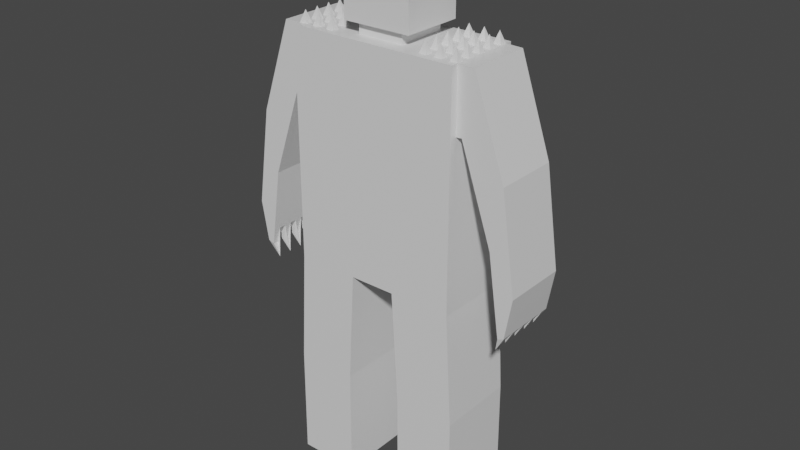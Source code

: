 # Source: new.blend  (saved by Blender 3.1.7; exported with 4.5.12 LTS)
import bpy
from mathutils import Matrix  # noqa: F401  (used for matrix-valued properties, if any)

bpy.ops.wm.read_factory_settings(use_empty=True)
scene = bpy.context.scene
scene.name = 'Scene'

# ---- collections
col_collection = bpy.data.collections.new('Collection'); scene.collection.children.link(col_collection)

# ---- materials (node trees are filled in below, after node groups)
mat_material = bpy.data.materials.new('Material')
mat_material.alpha_threshold = 0.0
mat_material.use_transparent_shadow = False
mat_material.line_color = (0.0, 0.0, 0.0, 1.0)

# ---- material node trees
mat_material.use_nodes = True; mat_material.node_tree.nodes.clear()
_N = mat_material.node_tree.nodes; _L = mat_material.node_tree.links
n0 = _N.new('ShaderNodeOutputMaterial'); n0.name = 'Material Output'; n0.location = (300, 300)
n1 = _N.new('ShaderNodeBsdfPrincipled'); n1.name = 'Principled BSDF'; n1.location = (10, 300)
n1.distribution = 'GGX'
n1.subsurface_method = 'RANDOM_WALK_SKIN'
n1.inputs[2].default_value = 0.4
n1.inputs[3].default_value = 1.45
n1.inputs[27].default_value = (0.0, 0.0, 0.0, 1.0)
n1.inputs[28].default_value = 1.0
_L.new(n1.outputs[0], n0.inputs[0])
n0.is_active_output = True

# ---- world
world_world = bpy.data.worlds.new('World'); scene.world = world_world
world_world.use_nodes = True; world_world.node_tree.nodes.clear()
_N = world_world.node_tree.nodes; _L = world_world.node_tree.links
n0 = _N.new('ShaderNodeOutputWorld'); n0.name = 'World Output'; n0.location = (300, 300)
n1 = _N.new('ShaderNodeBackground'); n1.name = 'Background'; n1.location = (10, 300)
n1.inputs[0].default_value = (0.05088, 0.05088, 0.05088, 1.0)
_L.new(n1.outputs[0], n0.inputs[0])
n0.is_active_output = True
world_world.color = (0.05088, 0.05088, 0.05088)
world_world.use_sun_shadow = False
world_world.sun_shadow_jitter_overblur = 0.0

# ---- meshes
me_cube = bpy.data.meshes.new('Cube')
me_cube.from_pydata([(0.75, 0.35, 2.78), (0.75, -0.35, 2.78), (0.75, -0.35, 0.78), (0.0, 0.35, 2.78), (0.0, 0.35, 0.78), (0.0, -0.35, 2.78), (0.0, -0.35, 0.78), (0.2045, 0.35, 0.78), (0.2727, -0.35, 2.78), (0.75, 0.2864, 2.78), (0.75, 0.2227, 2.78), (0.75, 0.1591, 2.78), (0.75, 0.09545, 2.78), (0.75, 0.03182, 2.78), (0.75, -0.03182, 2.78), (0.75, -0.09545, 2.78), (0.75, -0.1591, 2.78), (0.75, -0.2227, 2.78), (0.75, -0.2864, 2.78), (0.0, -0.2227, 2.78), (0.0, 0.2227, 2.78), (0.75, 0.2864, 2.235), (0.75, -0.2864, 2.235), (0.808, 0.35, -0.2177), (0.2625, 0.35, -0.2177), (0.2625, -0.35, -0.2177), (0.808, -0.35, -0.2177), (0.7159, 0.2545, 2.88), (0.5795, -0.2545, 2.88), (0.5795, -0.1273, 2.88), (0.7159, 0.0, 2.88), (0.7159, -0.1273, 2.88), (0.4432, 0.0, 2.88), (0.7159, -0.2545, 2.88), (0.7159, 0.1273, 2.88), (0.5795, 0.2545, 2.88), (0.5795, 0.0, 2.88), (0.4432, -0.1273, 2.88), (0.5795, 0.1273, 2.88), (0.4432, 0.2545, 2.88), (0.4432, -0.2545, 2.88), (0.4432, 0.1273, 2.88), (0.6818, 0.2864, 2.78), (0.6818, 0.2227, 2.78), (0.6818, 0.1591, 2.78), (0.6818, 0.09545, 2.78), (0.6818, 0.03182, 2.78), (0.6818, -0.03182, 2.78), (0.6818, -0.09545, 2.78), (0.6818, -0.1591, 2.78), (0.6818, -0.2227, 2.78), (0.6818, -0.2864, 2.78), (0.6136, 0.2864, 2.78), (0.6136, 0.2227, 2.78), (0.6136, 0.1591, 2.78), (0.6136, 0.09545, 2.78), (0.6136, 0.03182, 2.78), (0.6136, -0.03182, 2.78), (0.6136, -0.09545, 2.78), (0.6136, -0.1591, 2.78), (0.6136, -0.2227, 2.78), (0.6136, -0.2864, 2.78), (0.5455, 0.2864, 2.78), (0.5455, 0.2227, 2.78), (0.5455, 0.1591, 2.78), (0.5455, 0.09545, 2.78), (0.5455, 0.03182, 2.78), (0.5455, -0.03182, 2.78), (0.5455, -0.09545, 2.78), (0.5455, -0.1591, 2.78), (0.5455, -0.2227, 2.78), (0.5455, -0.2864, 2.78), (0.4773, 0.2864, 2.78), (0.4773, 0.2227, 2.78), (0.4773, 0.1591, 2.78), (0.4773, 0.09545, 2.78), (0.4773, 0.03182, 2.78), (0.4773, -0.03182, 2.78), (0.4773, -0.09545, 2.78), (0.4773, -0.1591, 2.78), (0.4773, -0.2227, 2.78), (0.4773, -0.2864, 2.78), (0.4091, 0.2864, 2.78), (0.4091, 0.2227, 2.78), (0.4091, 0.1591, 2.78), (0.4091, 0.09545, 2.78), (0.4091, 0.03182, 2.78), (0.4091, -0.03182, 2.78), (0.4091, -0.09545, 2.78), (0.4091, -0.1591, 2.78), (0.4091, -0.2227, 2.78), (0.4091, -0.2864, 2.78), (0.2727, 0.09545, 2.78), (0.2727, 0.03182, 2.78), (0.2727, -0.2864, 2.78), (0.2045, 0.2227, 2.78), (0.2045, -0.1591, 2.78), (0.2045, -0.2227, 2.78), (0.0, -0.2227, 2.88), (0.0, 0.2227, 2.88), (0.2045, 0.2227, 2.88), (0.2045, -0.2227, 2.88), (0.0, -0.2727, 2.88), (0.0, -0.2727, 3.58), (0.0, 0.2727, 2.88), (0.0, 0.2727, 3.58), (0.3045, -0.2727, 2.88), (0.3045, 0.2727, 3.58), (0.3045, -0.2727, 3.58), (0.3045, 0.2727, 2.88), (0.8974, 0.2864, 2.776), (0.8974, -0.2864, 2.776), (0.8026, 0.2864, 2.239), (0.8026, -0.2864, 2.239), (1.079, 0.2864, 1.431), (1.079, -0.2864, 1.431), (1.174, 0.2864, 1.968), (1.146, 2.198e-07, 0.6022), (1.146, 0.1273, 0.6022), (1.146, 0.2545, 0.6022), (1.299, -0.2864, 1.105), (1.299, 0.2864, 1.105), (1.174, -0.2864, 1.968), (0.2045, -0.35, 0.78), (0.75, 0.35, 0.78), (1.146, -0.1273, 0.6022), (1.146, -0.2545, 0.6022), (1.236, 0.2864, 0.7465), (1.236, 0.2227, 0.7465), (1.236, 0.1591, 0.7465), (1.236, 0.09545, 0.7465), (1.236, 0.03182, 0.7465), (1.236, -0.03182, 0.7465), (1.236, -0.09545, 0.7465), (1.236, -0.1591, 0.7465), (1.268, 0.2227, 0.9256), (1.268, 0.1591, 0.9256), (1.268, 0.09545, 0.9256), (1.268, 0.03182, 0.9256), (1.268, -0.03182, 0.9256), (1.268, -0.09545, 0.9256), (1.268, -0.1591, 0.9256), (1.268, -0.2227, 0.9256), (1.236, -0.2864, 0.7465), (1.236, -0.2227, 0.7465), (0.2683, 0.35, -1.215), (0.2683, -0.35, -1.215), (0.8138, -0.35, -1.215), (0.8138, 0.35, -1.215), (1.181, -0.09545, 0.7268), (1.181, -0.03182, 0.7268), (1.181, 0.03182, 0.7268), (1.181, 0.09545, 0.7268), (1.213, -0.2864, 0.9059), (1.181, 0.1591, 0.7268), (1.181, -0.2864, 0.7268), (1.181, 0.2227, 0.7268), (1.181, 0.2864, 0.7268), (1.213, 0.2864, 0.9059), (1.181, -0.2227, 0.7268), (1.181, -0.1591, 0.7268), (1.161, -0.09545, 0.863), (1.161, -0.03182, 0.863), (1.161, 0.03182, 0.863), (1.161, 0.09545, 0.863), (1.161, 0.1591, 0.863), (1.161, 0.2227, 0.863), (1.161, -0.2227, 0.863), (1.161, -0.1591, 0.863)], [], [(108, 102, 106), (24, 7, 124), (107, 106, 109), (114, 112, 116), (145, 147, 146), (22, 2, 124), (105, 108, 107), (112, 22, 21), (15, 16, 111), (91, 81, 40), (11, 44, 34), (71, 61, 28), (59, 58, 29), (13, 46, 30), (10, 9, 27), (63, 53, 35), (65, 55, 38), (66, 67, 36), (75, 74, 41), (83, 73, 39), (70, 71, 28), (45, 12, 34), (61, 60, 28), (15, 48, 31), (12, 11, 34), (64, 65, 38), (55, 54, 38), (88, 89, 37), (84, 85, 41), (46, 47, 30), (47, 14, 30), (52, 62, 35), (62, 63, 35), (14, 13, 30), (78, 88, 37), (74, 84, 41), (48, 49, 31), (49, 16, 31), (17, 50, 33), (53, 52, 35), (89, 79, 37), (79, 78, 37), (50, 51, 33), (54, 64, 38), (56, 66, 36), (82, 83, 39), (51, 18, 33), (67, 57, 36), (77, 76, 32), (16, 15, 31), (72, 82, 39), (87, 77, 32), (90, 91, 40), (80, 90, 40), (115, 155, 153), (25, 146, 26), (44, 45, 34), (60, 70, 28), (43, 10, 27), (57, 56, 36), (68, 69, 29), (18, 17, 33), (69, 59, 29), (9, 42, 27), (42, 43, 27), (58, 68, 29), (93, 95, 96), (81, 80, 40), (76, 86, 32), (86, 87, 32), (73, 72, 39), (85, 75, 41), (76, 66, 65), (81, 1, 71), (60, 50, 49), (101, 97, 96), (100, 109, 106), (101, 19, 97), (20, 100, 95), (114, 113, 112), (24, 146, 25), (118, 129, 130), (119, 127, 128), (98, 20, 19), (155, 143, 153), (160, 149, 125), (157, 127, 119), (150, 151, 117), (152, 154, 118), (109, 105, 107), (155, 159, 126), (156, 157, 119), (117, 131, 132), (125, 133, 134), (126, 144, 143), (52, 42, 0), (138, 137, 121), (111, 116, 110), (120, 116, 122), (26, 124, 2), (7, 25, 123), (7, 6, 4), (23, 147, 148), (115, 162, 161), (6, 19, 20), (103, 105, 99), (128, 135, 129), (130, 137, 131), (132, 139, 133), (134, 141, 144), (108, 103, 102), (7, 4, 3), (3, 0, 7), (0, 124, 7), (124, 23, 24), (23, 148, 145), (24, 23, 145), (107, 108, 106), (112, 21, 9), (9, 110, 112), (110, 116, 112), (116, 121, 114), (121, 127, 158), (158, 157, 114), (121, 158, 114), (145, 148, 147), (22, 18, 1), (124, 0, 21), (0, 9, 21), (22, 1, 2), (124, 21, 22), (105, 103, 108), (112, 113, 22), (9, 10, 110), (10, 11, 110), (12, 13, 110), (13, 14, 110), (14, 15, 111), (110, 14, 111), (110, 11, 12), (18, 111, 17), (17, 111, 16), (153, 143, 120), (120, 122, 115), (122, 111, 113), (115, 122, 113), (111, 18, 113), (18, 22, 113), (153, 120, 115), (2, 1, 8), (8, 5, 123), (5, 6, 123), (26, 2, 25), (2, 8, 123), (25, 2, 123), (146, 147, 26), (67, 66, 76), (67, 76, 77), (46, 56, 57), (67, 77, 68), (77, 87, 78), (67, 58, 57), (47, 46, 57), (58, 67, 68), (57, 58, 48), (15, 14, 47), (47, 57, 48), (48, 15, 47), (59, 49, 48), (58, 59, 48), (87, 86, 93), (92, 85, 84), (74, 75, 65), (74, 65, 64), (84, 74, 73), (74, 64, 63), (63, 64, 53), (54, 55, 45), (64, 54, 53), (54, 45, 44), (44, 11, 10), (43, 42, 52), (44, 10, 43), (54, 44, 53), (44, 43, 53), (43, 52, 53), (63, 62, 72), (74, 63, 73), (63, 72, 73), (73, 83, 84), (83, 95, 92), (92, 84, 83), (96, 89, 88), (78, 79, 69), (78, 69, 68), (68, 77, 78), (88, 78, 87), (88, 87, 93), (93, 92, 95), (96, 88, 93), (12, 45, 13), (45, 55, 46), (13, 45, 46), (65, 75, 76), (75, 85, 86), (86, 85, 93), (85, 92, 93), (55, 65, 56), (46, 55, 56), (66, 56, 65), (86, 76, 75), (81, 91, 8), (91, 94, 8), (81, 8, 1), (1, 18, 51), (51, 61, 1), (61, 71, 1), (70, 80, 81), (71, 70, 81), (97, 19, 5), (5, 8, 97), (8, 94, 97), (94, 91, 90), (80, 70, 69), (70, 60, 59), (59, 60, 49), (94, 90, 89), (97, 94, 96), (90, 80, 79), (89, 96, 94), (59, 69, 70), (69, 79, 80), (90, 79, 89), (17, 16, 49), (60, 61, 51), (50, 17, 49), (60, 51, 50), (96, 95, 100), (100, 101, 96), (100, 99, 104), (106, 102, 101), (102, 98, 101), (100, 104, 109), (106, 101, 100), (101, 98, 19), (20, 99, 100), (114, 115, 113), (24, 145, 146), (98, 99, 20), (155, 126, 143), (157, 158, 127), (109, 104, 105), (20, 95, 3), (95, 83, 82), (82, 72, 0), (72, 62, 0), (95, 82, 3), (0, 3, 82), (42, 9, 0), (62, 52, 0), (120, 143, 142), (143, 144, 142), (128, 127, 135), (127, 121, 135), (121, 120, 139), (120, 142, 141), (141, 134, 133), (120, 141, 140), (136, 135, 121), (130, 129, 136), (137, 130, 136), (141, 133, 140), (139, 132, 131), (120, 140, 139), (139, 131, 138), (137, 136, 121), (121, 139, 138), (111, 122, 116), (120, 121, 116), (26, 23, 124), (7, 24, 25), (7, 123, 6), (23, 26, 147), (114, 157, 166), (157, 156, 166), (159, 155, 167), (155, 115, 167), (115, 114, 163), (114, 166, 165), (165, 154, 152), (114, 165, 164), (168, 167, 115), (149, 160, 161), (160, 168, 161), (165, 152, 164), (163, 151, 150), (114, 164, 163), (163, 150, 162), (161, 168, 115), (115, 163, 162), (3, 4, 20), (4, 6, 20), (6, 5, 19), (104, 99, 105), (99, 98, 103), (98, 102, 103), (118, 154, 165), (166, 156, 119), (129, 118, 165), (166, 119, 128), (129, 165, 166), (135, 136, 129), (166, 128, 129), (117, 151, 163), (164, 152, 118), (131, 117, 163), (164, 118, 130), (131, 163, 164), (137, 138, 131), (164, 130, 131), (125, 149, 161), (162, 150, 117), (133, 125, 161), (162, 117, 132), (133, 161, 162), (139, 140, 133), (162, 132, 133), (126, 159, 167), (168, 160, 125), (144, 126, 167), (168, 125, 134), (144, 167, 168), (141, 142, 144), (168, 134, 144)])
_uv = me_cube.uv_layers.new(name='UVMap')
_uv.uv.foreach_set('vector', [0.8068, 0.7045, 0.875, 0.7045, 0.8068, 0.7045, 0.375, 0.3182, 0.375, 0.3182, 0.375, 0.5, 0.8068, 0.5455, 0.8068, 0.7045, 0.8068, 0.5455, 0.5568, 0.5227, 0.5568, 0.5227, 0.625, 0.5227, 0.1932, 0.5, 0.375, 0.75, 0.1932, 0.75, 0.5568, 0.7273, 0.375, 0.75, 0.375, 0.5, 0.875, 0.5455, 0.8068, 0.7045, 0.8068, 0.5455, 0.5568, 0.5227, 0.5568, 0.7273, 0.5568, 0.5227, 0.625, 0.6591, 0.625, 0.6818, 0.625, 0.7273, 0.7386, 0.7273, 0.7159, 0.7273, 0.7273, 0.7159, 0.625, 0.5682, 0.6477, 0.5682, 0.6364, 0.5795, 0.6932, 0.7273, 0.6705, 0.7273, 0.6818, 0.7159, 0.6705, 0.6818, 0.6705, 0.6591, 0.6818, 0.6705, 0.625, 0.6136, 0.6477, 0.6136, 0.6364, 0.625, 0.625, 0.5455, 0.625, 0.5227, 0.6364, 0.5341, 0.6932, 0.5455, 0.6705, 0.5455, 0.6818, 0.5341, 0.6932, 0.5909, 0.6705, 0.5909, 0.6818, 0.5795, 0.6932, 0.6136, 0.6932, 0.6364, 0.6818, 0.625, 0.7159, 0.5909, 0.7159, 0.5682, 0.7273, 0.5795, 0.7386, 0.5455, 0.7159, 0.5455, 0.7273, 0.5341, 0.6932, 0.7045, 0.6932, 0.7273, 0.6818, 0.7159, 0.6477, 0.5909, 0.625, 0.5909, 0.6364, 0.5795, 0.6705, 0.7273, 0.6705, 0.7045, 0.6818, 0.7159, 0.625, 0.6591, 0.6477, 0.6591, 0.6364, 0.6705, 0.625, 0.5909, 0.625, 0.5682, 0.6364, 0.5795, 0.6932, 0.5682, 0.6932, 0.5909, 0.6818, 0.5795, 0.6705, 0.5909, 0.6705, 0.5682, 0.6818, 0.5795, 0.7386, 0.6591, 0.7386, 0.6818, 0.7273, 0.6705, 0.7386, 0.5682, 0.7386, 0.5909, 0.7273, 0.5795, 0.6477, 0.6136, 0.6477, 0.6364, 0.6364, 0.625, 0.6477, 0.6364, 0.625, 0.6364, 0.6364, 0.625, 0.6705, 0.5227, 0.6932, 0.5227, 0.6818, 0.5341, 0.6932, 0.5227, 0.6932, 0.5455, 0.6818, 0.5341, 0.625, 0.6364, 0.625, 0.6136, 0.6364, 0.625, 0.7159, 0.6591, 0.7386, 0.6591, 0.7273, 0.6705, 0.7159, 0.5682, 0.7386, 0.5682, 0.7273, 0.5795, 0.6477, 0.6591, 0.6477, 0.6818, 0.6364, 0.6705, 0.6477, 0.6818, 0.625, 0.6818, 0.6364, 0.6705, 0.625, 0.7045, 0.6477, 0.7045, 0.6364, 0.7159, 0.6705, 0.5455, 0.6705, 0.5227, 0.6818, 0.5341, 0.7386, 0.6818, 0.7159, 0.6818, 0.7273, 0.6705, 0.7159, 0.6818, 0.7159, 0.6591, 0.7273, 0.6705, 0.6477, 0.7045, 0.6477, 0.7273, 0.6364, 0.7159, 0.6705, 0.5682, 0.6932, 0.5682, 0.6818, 0.5795, 0.6705, 0.6136, 0.6932, 0.6136, 0.6818, 0.625, 0.7386, 0.5227, 0.7386, 0.5455, 0.7273, 0.5341, 0.6477, 0.7273, 0.625, 0.7273, 0.6364, 0.7159, 0.6932, 0.6364, 0.6705, 0.6364, 0.6818, 0.625, 0.7159, 0.6364, 0.7159, 0.6136, 0.7273, 0.625, 0.625, 0.6818, 0.625, 0.6591, 0.6364, 0.6705, 0.7159, 0.5227, 0.7386, 0.5227, 0.7273, 0.5341, 0.7386, 0.6364, 0.7159, 0.6364, 0.7273, 0.625, 0.7386, 0.7045, 0.7386, 0.7273, 0.7273, 0.7159, 0.7159, 0.7045, 0.7386, 0.7045, 0.7273, 0.7159, 0.5568, 0.7273, 0.5568, 0.7273, 0.5795, 0.7273, 0.375, 0.9318, 0.375, 0.9318, 0.375, 0.75, 0.6477, 0.5682, 0.6477, 0.5909, 0.6364, 0.5795, 0.6705, 0.7045, 0.6932, 0.7045, 0.6818, 0.7159, 0.6477, 0.5455, 0.625, 0.5455, 0.6364, 0.5341, 0.6705, 0.6364, 0.6705, 0.6136, 0.6818, 0.625, 0.6932, 0.6591, 0.6932, 0.6818, 0.6818, 0.6705, 0.625, 0.7273, 0.625, 0.7045, 0.6364, 0.7159, 0.6932, 0.6818, 0.6705, 0.6818, 0.6818, 0.6705, 0.625, 0.5227, 0.6477, 0.5227, 0.6364, 0.5341, 0.6477, 0.5227, 0.6477, 0.5455, 0.6364, 0.5341, 0.6705, 0.6591, 0.6932, 0.6591, 0.6818, 0.6705, 0.7841, 0.6136, 0.8068, 0.5455, 0.8068, 0.6818, 0.7159, 0.7273, 0.7159, 0.7045, 0.7273, 0.7159, 0.7159, 0.6136, 0.7386, 0.6136, 0.7273, 0.625, 0.7386, 0.6136, 0.7386, 0.6364, 0.7273, 0.625, 0.7159, 0.5455, 0.7159, 0.5227, 0.7273, 0.5341, 0.7386, 0.5909, 0.7159, 0.5909, 0.7273, 0.5795, 0.7159, 0.6136, 0.6932, 0.6136, 0.6932, 0.5909, 0.7159, 0.7273, 0.625, 0.75, 0.6932, 0.7273, 0.6705, 0.7045, 0.6477, 0.7045, 0.6477, 0.6818, 0.8068, 0.7045, 0.8068, 0.7045, 0.8068, 0.6818, 0.8068, 0.5455, 0.8068, 0.5455, 0.8068, 0.7045, 0.8068, 0.7045, 0.875, 0.7045, 0.8068, 0.7045, 0.875, 0.5455, 0.8068, 0.5455, 0.8068, 0.5455, 0.5568, 0.5227, 0.5568, 0.7273, 0.5568, 0.5227, 0.1932, 0.5, 0.1932, 0.75, 0.1932, 0.75, 0.5568, 0.5795, 0.5795, 0.5682, 0.5795, 0.5909, 0.5568, 0.5341, 0.5795, 0.5227, 0.5795, 0.5455, 0.625, 0.04545, 0.625, 0.2045, 0.625, 0.04545, 0.5568, 0.7273, 0.5795, 0.7273, 0.5795, 0.7273, 0.5568, 0.6818, 0.5568, 0.6591, 0.5568, 0.6705, 0.5568, 0.5227, 0.5795, 0.5227, 0.5568, 0.5341, 0.5568, 0.6364, 0.5568, 0.6136, 0.5568, 0.625, 0.5568, 0.5909, 0.5568, 0.5682, 0.5568, 0.5795, 0.8068, 0.5455, 0.875, 0.5455, 0.8068, 0.5455, 0.5568, 0.7273, 0.5568, 0.7045, 0.5568, 0.7159, 0.5568, 0.5455, 0.5568, 0.5227, 0.5568, 0.5341, 0.5568, 0.625, 0.5795, 0.6136, 0.5795, 0.6364, 0.5568, 0.6705, 0.5795, 0.6591, 0.5795, 0.6818, 0.5568, 0.7159, 0.5795, 0.7045, 0.5795, 0.7273, 0.6705, 0.5227, 0.6477, 0.5227, 0.625, 0.5, 0.6023, 0.6136, 0.6023, 0.5909, 0.625, 0.5227, 0.625, 0.7273, 0.625, 0.5227, 0.625, 0.5227, 0.625, 0.7273, 0.625, 0.5227, 0.625, 0.7273, 0.375, 0.75, 0.375, 0.5, 0.375, 0.75, 0.1932, 0.5, 0.1932, 0.75, 0.1932, 0.75, 0.1932, 0.5, 0.125, 0.75, 0.125, 0.5, 0.375, 0.5, 0.375, 0.75, 0.375, 0.5, 0.5568, 0.7273, 0.5568, 0.6364, 0.5568, 0.6591, 0.375, 1.0, 0.625, 0.04545, 0.875, 0.5455, 0.875, 0.7045, 0.875, 0.5455, 0.875, 0.5455, 0.5795, 0.5455, 0.6023, 0.5455, 0.5795, 0.5682, 0.5795, 0.5909, 0.6023, 0.5909, 0.5795, 0.6136, 0.5795, 0.6364, 0.6023, 0.6364, 0.5795, 0.6591, 0.5795, 0.6818, 0.6023, 0.6818, 0.5795, 0.7045, 0.8068, 0.7045, 0.875, 0.7045, 0.875, 0.7045, 0.375, 0.3182, 0.375, 0.25, 0.625, 0.25, 0.625, 0.25, 0.625, 0.5, 0.375, 0.3182, 0.625, 0.5, 0.375, 0.5, 0.375, 0.3182, 0.375, 0.5, 0.375, 0.5, 0.375, 0.3182, 0.375, 0.5, 0.375, 0.5, 0.375, 0.3182, 0.375, 0.3182, 0.375, 0.5, 0.375, 0.3182, 0.8068, 0.5455, 0.8068, 0.7045, 0.8068, 0.7045, 0.5568, 0.5227, 0.5568, 0.5227, 0.625, 0.5227, 0.625, 0.5227, 0.625, 0.5227, 0.5568, 0.5227, 0.625, 0.5227, 0.625, 0.5227, 0.5568, 0.5227, 0.625, 0.5227, 0.625, 0.5227, 0.5568, 0.5227, 0.625, 0.5227, 0.5795, 0.5227, 0.5795, 0.5227, 0.5795, 0.5227, 0.5568, 0.5227, 0.5568, 0.5227, 0.625, 0.5227, 0.5795, 0.5227, 0.5568, 0.5227, 0.1932, 0.5, 0.375, 0.5, 0.375, 0.75, 0.5568, 0.7273, 0.625, 0.7273, 0.625, 0.75, 0.375, 0.5, 0.625, 0.5, 0.5568, 0.5227, 0.625, 0.5, 0.625, 0.5227, 0.5568, 0.5227, 0.5568, 0.7273, 0.625, 0.75, 0.375, 0.75, 0.375, 0.5, 0.5568, 0.5227, 0.5568, 0.7273, 0.875, 0.5455, 0.875, 0.7045, 0.8068, 0.7045, 0.5568, 0.5227, 0.5568, 0.7273, 0.5568, 0.7273, 0.625, 0.5227, 0.625, 0.5455, 0.625, 0.5227, 0.625, 0.5455, 0.625, 0.5682, 0.625, 0.5227, 0.625, 0.5909, 0.625, 0.6136, 0.625, 0.5227, 0.625, 0.6136, 0.625, 0.6364, 0.625, 0.5227, 0.625, 0.6364, 0.625, 0.6591, 0.625, 0.7273, 0.625, 0.5227, 0.625, 0.6364, 0.625, 0.7273, 0.625, 0.5227, 0.625, 0.5682, 0.625, 0.5909, 0.625, 0.7273, 0.625, 0.7273, 0.625, 0.7045, 0.625, 0.7045, 0.625, 0.7273, 0.625, 0.6818, 0.5795, 0.7273, 0.5795, 0.7273, 0.625, 0.7273, 0.625, 0.7273, 0.625, 0.7273, 0.5568, 0.7273, 0.625, 0.7273, 0.625, 0.7273, 0.5568, 0.7273, 0.5568, 0.7273, 0.625, 0.7273, 0.5568, 0.7273, 0.625, 0.7273, 0.625, 0.7273, 0.5568, 0.7273, 0.625, 0.7273, 0.5568, 0.7273, 0.5568, 0.7273, 0.5795, 0.7273, 0.625, 0.7273, 0.5568, 0.7273, 0.375, 0.75, 0.625, 0.75, 0.625, 0.9091, 0.625, 0.9091, 0.625, 1.0, 0.375, 0.9318, 0.625, 1.0, 0.375, 1.0, 0.375, 0.9318, 0.375, 0.75, 0.375, 0.75, 0.375, 0.9318, 0.375, 0.75, 0.625, 0.9091, 0.375, 0.9318, 0.375, 0.9318, 0.375, 0.75, 0.375, 0.9318, 0.375, 0.9318, 0.375, 0.75, 0.375, 0.75, 0.6932, 0.6364, 0.6932, 0.6136, 0.7159, 0.6136, 0.6932, 0.6364, 0.7159, 0.6136, 0.7159, 0.6364, 0.6477, 0.6136, 0.6705, 0.6136, 0.6705, 0.6364, 0.6932, 0.6364, 0.7159, 0.6364, 0.6932, 0.6591, 0.7159, 0.6364, 0.7386, 0.6364, 0.7159, 0.6591, 0.6932, 0.6364, 0.6705, 0.6591, 0.6705, 0.6364, 0.6477, 0.6364, 0.6477, 0.6136, 0.6705, 0.6364, 0.6705, 0.6591, 0.6932, 0.6364, 0.6932, 0.6591, 0.6705, 0.6364, 0.6705, 0.6591, 0.6477, 0.6591, 0.625, 0.6591, 0.625, 0.6364, 0.6477, 0.6364, 0.6477, 0.6364, 0.6705, 0.6364, 0.6477, 0.6591, 0.6477, 0.6591, 0.625, 0.6591, 0.6477, 0.6364, 0.6705, 0.6818, 0.6477, 0.6818, 0.6477, 0.6591, 0.6705, 0.6591, 0.6705, 0.6818, 0.6477, 0.6591, 0.7386, 0.6364, 0.7386, 0.6136, 0.7841, 0.6136, 0.7841, 0.5909, 0.7386, 0.5909, 0.7386, 0.5682, 0.7159, 0.5682, 0.7159, 0.5909, 0.6932, 0.5909, 0.7159, 0.5682, 0.6932, 0.5909, 0.6932, 0.5682, 0.7386, 0.5682, 0.7159, 0.5682, 0.7159, 0.5455, 0.7159, 0.5682, 0.6932, 0.5682, 0.6932, 0.5455, 0.6932, 0.5455, 0.6932, 0.5682, 0.6705, 0.5455, 0.6705, 0.5682, 0.6705, 0.5909, 0.6477, 0.5909, 0.6932, 0.5682, 0.6705, 0.5682, 0.6705, 0.5455, 0.6705, 0.5682, 0.6477, 0.5909, 0.6477, 0.5682, 0.6477, 0.5682, 0.625, 0.5682, 0.625, 0.5455, 0.6477, 0.5455, 0.6477, 0.5227, 0.6705, 0.5227, 0.6477, 0.5682, 0.625, 0.5455, 0.6477, 0.5455, 0.6705, 0.5682, 0.6477, 0.5682, 0.6705, 0.5455, 0.6477, 0.5682, 0.6477, 0.5455, 0.6705, 0.5455, 0.6477, 0.5455, 0.6705, 0.5227, 0.6705, 0.5455, 0.6932, 0.5455, 0.6932, 0.5227, 0.7159, 0.5227, 0.7159, 0.5682, 0.6932, 0.5455, 0.7159, 0.5455, 0.6932, 0.5455, 0.7159, 0.5227, 0.7159, 0.5455, 0.7159, 0.5455, 0.7386, 0.5455, 0.7386, 0.5682, 0.7386, 0.5455, 0.8068, 0.5455, 0.7841, 0.5909, 0.7841, 0.5909, 0.7386, 0.5682, 0.7386, 0.5455, 0.8068, 0.6818, 0.7386, 0.6818, 0.7386, 0.6591, 0.7159, 0.6591, 0.7159, 0.6818, 0.6932, 0.6818, 0.7159, 0.6591, 0.6932, 0.6818, 0.6932, 0.6591, 0.6932, 0.6591, 0.7159, 0.6364, 0.7159, 0.6591, 0.7386, 0.6591, 0.7159, 0.6591, 0.7386, 0.6364, 0.7386, 0.6591, 0.7386, 0.6364, 0.7841, 0.6136, 0.7841, 0.6136, 0.7841, 0.5909, 0.8068, 0.5455, 0.8068, 0.6818, 0.7386, 0.6591, 0.7841, 0.6136, 0.625, 0.5909, 0.6477, 0.5909, 0.625, 0.6136, 0.6477, 0.5909, 0.6705, 0.5909, 0.6477, 0.6136, 0.625, 0.6136, 0.6477, 0.5909, 0.6477, 0.6136, 0.6932, 0.5909, 0.7159, 0.5909, 0.7159, 0.6136, 0.7159, 0.5909, 0.7386, 0.5909, 0.7386, 0.6136, 0.7386, 0.6136, 0.7386, 0.5909, 0.7841, 0.6136, 0.7386, 0.5909, 0.7841, 0.5909, 0.7841, 0.6136, 0.6705, 0.5909, 0.6932, 0.5909, 0.6705, 0.6136, 0.6477, 0.6136, 0.6705, 0.5909, 0.6705, 0.6136, 0.6932, 0.6136, 0.6705, 0.6136, 0.6932, 0.5909, 0.7386, 0.6136, 0.7159, 0.6136, 0.7159, 0.5909, 0.7159, 0.7273, 0.7386, 0.7273, 0.7841, 0.75, 0.7386, 0.7273, 0.7841, 0.7273, 0.7841, 0.75, 0.7159, 0.7273, 0.7841, 0.75, 0.625, 0.75, 0.625, 0.75, 0.625, 0.7273, 0.6477, 0.7273, 0.6477, 0.7273, 0.6705, 0.7273, 0.625, 0.75, 0.6705, 0.7273, 0.6932, 0.7273, 0.625, 0.75, 0.6932, 0.7045, 0.7159, 0.7045, 0.7159, 0.7273, 0.6932, 0.7273, 0.6932, 0.7045, 0.7159, 0.7273, 0.8068, 0.7045, 0.875, 0.7045, 0.875, 0.75, 0.875, 0.75, 0.7841, 0.75, 0.8068, 0.7045, 0.7841, 0.75, 0.7841, 0.7273, 0.8068, 0.7045, 0.7841, 0.7273, 0.7386, 0.7273, 0.7386, 0.7045, 0.7159, 0.7045, 0.6932, 0.7045, 0.6932, 0.6818, 0.6932, 0.7045, 0.6705, 0.7045, 0.6705, 0.6818, 0.6705, 0.6818, 0.6705, 0.7045, 0.6477, 0.6818, 0.7841, 0.7273, 0.7386, 0.7045, 0.7386, 0.6818, 0.8068, 0.7045, 0.7841, 0.7273, 0.8068, 0.6818, 0.7386, 0.7045, 0.7159, 0.7045, 0.7159, 0.6818, 0.7386, 0.6818, 0.8068, 0.6818, 0.7841, 0.7273, 0.6705, 0.6818, 0.6932, 0.6818, 0.6932, 0.7045, 0.6932, 0.6818, 0.7159, 0.6818, 0.7159, 0.7045, 0.7386, 0.7045, 0.7159, 0.6818, 0.7386, 0.6818, 0.625, 0.7045, 0.625, 0.6818, 0.6477, 0.6818, 0.6705, 0.7045, 0.6705, 0.7273, 0.6477, 0.7273, 0.6477, 0.7045, 0.625, 0.7045, 0.6477, 0.6818, 0.6705, 0.7045, 0.6477, 0.7273, 0.6477, 0.7045, 0.8068, 0.6818, 0.8068, 0.5455, 0.8068, 0.5455, 0.8068, 0.5455, 0.8068, 0.7045, 0.8068, 0.6818, 0.8068, 0.5455, 0.875, 0.5455, 0.875, 0.5455, 0.8068, 0.7045, 0.875, 0.7045, 0.8068, 0.7045, 0.875, 0.7045, 0.875, 0.7045, 0.8068, 0.7045, 0.8068, 0.5455, 0.875, 0.5455, 0.8068, 0.5455, 0.8068, 0.7045, 0.8068, 0.7045, 0.8068, 0.5455, 0.8068, 0.7045, 0.875, 0.7045, 0.875, 0.7045, 0.875, 0.5455, 0.875, 0.5455, 0.8068, 0.5455, 0.5568, 0.5227, 0.5568, 0.7273, 0.5568, 0.7273, 0.1932, 0.5, 0.1932, 0.5, 0.1932, 0.75, 0.625, 0.04545, 0.625, 0.2045, 0.625, 0.2045, 0.5568, 0.7273, 0.5568, 0.7159, 0.5795, 0.7273, 0.5568, 0.5227, 0.5795, 0.5227, 0.5795, 0.5227, 0.8068, 0.5455, 0.875, 0.5455, 0.875, 0.5455, 0.875, 0.5455, 0.8068, 0.5455, 0.875, 0.5, 0.8068, 0.5455, 0.7386, 0.5455, 0.7386, 0.5227, 0.7386, 0.5227, 0.7159, 0.5227, 0.625, 0.5, 0.7159, 0.5227, 0.6932, 0.5227, 0.625, 0.5, 0.8068, 0.5455, 0.7386, 0.5227, 0.875, 0.5, 0.625, 0.5, 0.875, 0.5, 0.7386, 0.5227, 0.6477, 0.5227, 0.625, 0.5227, 0.625, 0.5, 0.6932, 0.5227, 0.6705, 0.5227, 0.625, 0.5, 0.625, 0.7273, 0.5795, 0.7273, 0.6023, 0.7045, 0.5795, 0.7273, 0.5795, 0.7045, 0.6023, 0.7045, 0.5795, 0.5455, 0.5795, 0.5227, 0.6023, 0.5455, 0.5795, 0.5227, 0.625, 0.5227, 0.6023, 0.5455, 0.625, 0.5227, 0.625, 0.7273, 0.6023, 0.6364, 0.625, 0.7273, 0.6023, 0.7045, 0.6023, 0.6818, 0.6023, 0.6818, 0.5795, 0.6818, 0.5795, 0.6591, 0.625, 0.7273, 0.6023, 0.6818, 0.6023, 0.6591, 0.6023, 0.5682, 0.6023, 0.5455, 0.625, 0.5227, 0.5795, 0.5909, 0.5795, 0.5682, 0.6023, 0.5682, 0.6023, 0.5909, 0.5795, 0.5909, 0.6023, 0.5682, 0.6023, 0.6818, 0.5795, 0.6591, 0.6023, 0.6591, 0.6023, 0.6364, 0.5795, 0.6364, 0.5795, 0.6136, 0.625, 0.7273, 0.6023, 0.6591, 0.6023, 0.6364, 0.6023, 0.6364, 0.5795, 0.6136, 0.6023, 0.6136, 0.6023, 0.5909, 0.6023, 0.5682, 0.625, 0.5227, 0.625, 0.5227, 0.6023, 0.6364, 0.6023, 0.6136, 0.625, 0.7273, 0.625, 0.7273, 0.625, 0.5227, 0.625, 0.7273, 0.625, 0.5227, 0.625, 0.5227, 0.375, 0.75, 0.375, 0.5, 0.375, 0.5, 0.1932, 0.5, 0.1932, 0.5, 0.1932, 0.75, 0.1932, 0.5, 0.1932, 0.75, 0.125, 0.75, 0.375, 0.5, 0.375, 0.75, 0.375, 0.75, 0.5568, 0.5227, 0.5568, 0.5227, 0.5568, 0.5455, 0.5568, 0.5227, 0.5568, 0.5455, 0.5568, 0.5455, 0.5568, 0.7045, 0.5568, 0.7273, 0.5568, 0.7045, 0.5568, 0.7273, 0.5568, 0.7273, 0.5568, 0.7045, 0.5568, 0.7273, 0.5568, 0.5227, 0.5568, 0.6136, 0.5568, 0.5227, 0.5568, 0.5455, 0.5568, 0.5682, 0.5568, 0.5682, 0.5568, 0.5682, 0.5568, 0.5909, 0.5568, 0.5227, 0.5568, 0.5682, 0.5568, 0.5909, 0.5568, 0.6818, 0.5568, 0.7045, 0.5568, 0.7273, 0.5568, 0.6591, 0.5568, 0.6818, 0.5568, 0.6591, 0.5568, 0.6818, 0.5568, 0.6818, 0.5568, 0.6591, 0.5568, 0.5682, 0.5568, 0.5909, 0.5568, 0.5909, 0.5568, 0.6136, 0.5568, 0.6136, 0.5568, 0.6364, 0.5568, 0.5227, 0.5568, 0.5909, 0.5568, 0.6136, 0.5568, 0.6136, 0.5568, 0.6364, 0.5568, 0.6364, 0.5568, 0.6591, 0.5568, 0.6818, 0.5568, 0.7273, 0.5568, 0.7273, 0.5568, 0.6136, 0.5568, 0.6364, 0.625, 0.25, 0.375, 0.25, 0.875, 0.5455, 0.375, 0.25, 0.375, 1.0, 0.875, 0.5455, 0.375, 1.0, 0.875, 0.75, 0.625, 0.04545, 0.875, 0.5455, 0.875, 0.5455, 0.875, 0.5455, 0.875, 0.5455, 0.875, 0.7045, 0.875, 0.7045, 0.875, 0.7045, 0.875, 0.7045, 0.875, 0.7045, 0.5568, 0.5795, 0.5568, 0.5682, 0.5568, 0.5682, 0.5568, 0.5455, 0.5568, 0.5455, 0.5568, 0.5341, 0.5795, 0.5682, 0.5568, 0.5795, 0.5568, 0.5682, 0.5568, 0.5455, 0.5568, 0.5341, 0.5795, 0.5455, 0.5795, 0.5682, 0.5568, 0.5682, 0.5568, 0.5455, 0.6023, 0.5455, 0.6023, 0.5682, 0.5795, 0.5682, 0.5568, 0.5455, 0.5795, 0.5455, 0.5795, 0.5682, 0.5568, 0.625, 0.5568, 0.6136, 0.5568, 0.6136, 0.5568, 0.5909, 0.5568, 0.5909, 0.5568, 0.5795, 0.5795, 0.6136, 0.5568, 0.625, 0.5568, 0.6136, 0.5568, 0.5909, 0.5568, 0.5795, 0.5795, 0.5909, 0.5795, 0.6136, 0.5568, 0.6136, 0.5568, 0.5909, 0.6023, 0.5909, 0.6023, 0.6136, 0.5795, 0.6136, 0.5568, 0.5909, 0.5795, 0.5909, 0.5795, 0.6136, 0.5568, 0.6705, 0.5568, 0.6591, 0.5568, 0.6591, 0.5568, 0.6364, 0.5568, 0.6364, 0.5568, 0.625, 0.5795, 0.6591, 0.5568, 0.6705, 0.5568, 0.6591, 0.5568, 0.6364, 0.5568, 0.625, 0.5795, 0.6364, 0.5795, 0.6591, 0.5568, 0.6591, 0.5568, 0.6364, 0.6023, 0.6364, 0.6023, 0.6591, 0.5795, 0.6591, 0.5568, 0.6364, 0.5795, 0.6364, 0.5795, 0.6591, 0.5568, 0.7159, 0.5568, 0.7045, 0.5568, 0.7045, 0.5568, 0.6818, 0.5568, 0.6818, 0.5568, 0.6705, 0.5795, 0.7045, 0.5568, 0.7159, 0.5568, 0.7045, 0.5568, 0.6818, 0.5568, 0.6705, 0.5795, 0.6818, 0.5795, 0.7045, 0.5568, 0.7045, 0.5568, 0.6818, 0.6023, 0.6818, 0.6023, 0.7045, 0.5795, 0.7045, 0.5568, 0.6818, 0.5795, 0.6818, 0.5795, 0.7045])
_ca = me_cube.color_attributes.new('Col', 'BYTE_COLOR', 'CORNER')
_ca.data.foreach_set('color', [0.001214, 0.07619, 0.01033, 1.0, 0.0, 0.07619, 0.01033, 1.0, 0.0, 0.07619, 0.01033, 1.0, 0.0, 0.07619, 0.01033, 1.0, 0.0, 0.07619, 0.01033, 0.9961, 0.0, 0.07619, 0.01033, 0.9961, 0.002732, 0.07819, 0.01161, 1.0, 0.0, 0.07619, 0.01033, 1.0, 0.0, 0.07619, 0.01033, 1.0, 0.0003035, 0.07619, 0.01033, 0.9961, 0.0, 0.07619, 0.01033, 1.0, 0.0, 0.07619, 0.01033, 0.9961, 0.0, 0.07619, 0.01033, 0.9961, 0.0003035, 0.07619, 0.01033, 1.0, 0.0, 0.07619, 0.01033, 1.0, 0.0, 0.07619, 0.01033, 1.0, 0.0, 0.07619, 0.01033, 0.9961, 0.0, 0.07619, 0.01033, 0.9961, 0.003677, 0.07819, 0.01229, 1.0, 0.001214, 0.07619, 0.01033, 1.0, 0.002732, 0.07819, 0.01161, 1.0, 0.0, 0.07619, 0.01033, 1.0, 0.0, 0.07619, 0.01033, 1.0, 0.0, 0.07619, 0.01033, 1.0, 0.0, 0.07619, 0.01033, 1.0, 0.0, 0.07619, 0.01033, 1.0, 0.0, 0.07619, 0.01033, 1.0, 0.0, 0.07619, 0.01033, 1.0, 0.0, 0.07619, 0.01033, 1.0, 0.0, 0.07619, 0.01033, 0.9961, 0.0, 0.07619, 0.01033, 1.0, 0.0, 0.07619, 0.01033, 1.0, 0.0, 0.07619, 0.01033, 0.9961, 0.0, 0.07619, 0.01033, 1.0, 0.0, 0.07619, 0.01033, 1.0, 0.0, 0.07619, 0.01033, 0.9961, 0.0, 0.07619, 0.01033, 1.0, 0.0, 0.07619, 0.01033, 1.0, 0.0, 0.07619, 0.01033, 0.9961, 0.0, 0.07619, 0.01033, 1.0, 0.0, 0.07619, 0.01033, 1.0, 0.0, 0.07619, 0.01033, 0.9961, 0.0, 0.07619, 0.01033, 1.0, 0.0, 0.07619, 0.01033, 1.0, 0.0, 0.07619, 0.01033, 0.9961, 0.0, 0.07619, 0.01033, 1.0, 0.0, 0.07619, 0.01033, 1.0, 0.0, 0.07619, 0.01033, 0.9961, 0.0, 0.07619, 0.01033, 1.0, 0.0, 0.07619, 0.01033, 1.0, 0.0, 0.07619, 0.01033, 0.9961, 0.0, 0.07619, 0.01033, 1.0, 0.0, 0.07619, 0.01033, 1.0, 0.0, 0.07619, 0.01033, 0.9961, 0.0, 0.07619, 0.01033, 1.0, 0.0, 0.07619, 0.01033, 1.0, 0.0, 0.07619, 0.01033, 0.9961, 0.0, 0.07619, 0.01033, 1.0, 0.0, 0.07619, 0.01033, 1.0, 0.0, 0.07619, 0.01033, 0.9961, 0.0, 0.07619, 0.01033, 1.0, 0.0, 0.07619, 0.01033, 1.0, 0.0, 0.07619, 0.01033, 0.9961, 0.0, 0.07619, 0.01033, 1.0, 0.0, 0.07619, 0.01033, 1.0, 0.0, 0.07619, 0.01033, 0.9961, 0.0, 0.07619, 0.01033, 1.0, 0.0, 0.07619, 0.01033, 1.0, 0.0, 0.07619, 0.01033, 0.9961, 0.0, 0.07619, 0.01033, 1.0, 0.0, 0.07619, 0.01033, 1.0, 0.0, 0.07619, 0.01033, 0.9961, 0.0, 0.07619, 0.01033, 1.0, 0.0, 0.07619, 0.01033, 1.0, 0.0, 0.07619, 0.01033, 0.9961, 0.0, 0.07619, 0.01033, 1.0, 0.0, 0.07619, 0.01033, 1.0, 0.0, 0.07619, 0.01033, 0.9961, 0.0, 0.07619, 0.01033, 1.0, 0.0, 0.07619, 0.01033, 1.0, 0.0, 0.07619, 0.01033, 0.9961, 0.0, 0.07619, 0.01033, 1.0, 0.0, 0.07619, 0.01033, 1.0, 0.0, 0.07619, 0.01033, 0.9961, 0.0, 0.07619, 0.01033, 1.0, 0.0, 0.07619, 0.01033, 1.0, 0.0, 0.07619, 0.01033, 0.9961, 0.0, 0.07619, 0.01033, 1.0, 0.0, 0.07619, 0.01033, 1.0, 0.0, 0.07619, 0.01033, 0.9961, 0.0, 0.07619, 0.01033, 1.0, 0.0, 0.07619, 0.01033, 1.0, 0.0, 0.07619, 0.01033, 0.9961, 0.0, 0.07619, 0.01033, 1.0, 0.0, 0.07619, 0.01033, 1.0, 0.0, 0.07619, 0.01033, 0.9961, 0.0, 0.07619, 0.01033, 1.0, 0.0, 0.07619, 0.01033, 1.0, 0.0, 0.07619, 0.01033, 0.9961, 0.0, 0.07619, 0.01033, 1.0, 0.0, 0.07619, 0.01033, 1.0, 0.0, 0.07619, 0.01033, 0.9961, 0.0, 0.07619, 0.01033, 1.0, 0.0, 0.07619, 0.01033, 1.0, 0.0, 0.07619, 0.01033, 0.9961, 0.0, 0.07619, 0.01033, 1.0, 0.0, 0.07619, 0.01033, 1.0, 0.0, 0.07619, 0.01033, 0.9961, 0.0, 0.07619, 0.01033, 1.0, 0.0, 0.07619, 0.01033, 1.0, 0.0, 0.07619, 0.01033, 0.9961, 0.0, 0.07619, 0.01033, 1.0, 0.0, 0.07619, 0.01033, 1.0, 0.0, 0.07619, 0.01033, 0.9961, 0.0, 0.07619, 0.01033, 1.0, 0.0, 0.07619, 0.01033, 1.0, 0.0, 0.07619, 0.01033, 0.9961, 0.0, 0.07619, 0.01033, 1.0, 0.0, 0.07619, 0.01033, 1.0, 0.0, 0.07619, 0.01033, 0.9961, 0.0, 0.07619, 0.01033, 1.0, 0.0, 0.07619, 0.01033, 1.0, 0.0, 0.07619, 0.01033, 0.9961, 0.0, 0.07619, 0.01033, 1.0, 0.0, 0.07619, 0.01033, 1.0, 0.0, 0.07619, 0.01033, 0.9961, 0.0, 0.07619, 0.01033, 1.0, 0.0, 0.07619, 0.01033, 1.0, 0.0, 0.07619, 0.01033, 0.9961, 0.0, 0.07619, 0.01033, 1.0, 0.0, 0.07619, 0.01033, 1.0, 0.0, 0.07619, 0.01033, 0.9961, 0.0, 0.07619, 0.01033, 1.0, 0.0, 0.07619, 0.01033, 1.0, 0.0, 0.07619, 0.01033, 0.9961, 0.0, 0.07619, 0.01033, 1.0, 0.0, 0.07619, 0.01033, 1.0, 0.0, 0.07619, 0.01033, 0.9961, 0.0, 0.07619, 0.01033, 1.0, 0.0, 0.07619, 0.01033, 1.0, 0.0, 0.07619, 0.01033, 0.9961, 0.0, 0.07619, 0.01033, 1.0, 0.0, 0.07619, 0.01033, 1.0, 0.0, 0.07619, 0.01033, 0.9961, 0.0, 0.07619, 0.01033, 1.0, 0.0, 0.07619, 0.01033, 1.0, 0.0, 0.07619, 0.01033, 0.9961, 0.0, 0.07619, 0.01033, 1.0, 0.0, 0.07619, 0.01033, 1.0, 0.0, 0.07619, 0.01033, 0.9961, 0.0, 0.07619, 0.01033, 1.0, 0.0, 0.07619, 0.01033, 1.0, 0.0, 0.07619, 0.01033, 0.9961, 0.0, 0.07619, 0.01033, 1.0, 0.0, 0.07619, 0.01033, 1.0, 0.0, 0.07619, 0.01033, 0.9961, 0.0, 0.07619, 0.01033, 1.0, 0.0, 0.07619, 0.01033, 1.0, 0.0, 0.07619, 0.01033, 0.9961, 0.0, 0.07619, 0.01033, 1.0, 0.0, 0.07619, 0.01033, 1.0, 0.0, 0.07619, 0.01033, 0.9961, 0.0, 0.07619, 0.01033, 0.9961, 0.0, 0.07619, 0.01033, 1.0, 0.0, 0.07619, 0.01033, 1.0, 0.0, 0.07619, 0.01033, 1.0, 0.0, 0.07619, 0.01033, 1.0, 0.0, 0.07619, 0.01033, 1.0, 0.0, 0.07619, 0.01033, 1.0, 0.0, 0.07619, 0.01033, 1.0, 0.0, 0.07619, 0.01033, 0.9961, 0.0, 0.07619, 0.01033, 1.0, 0.0, 0.07619, 0.01033, 1.0, 0.0, 0.07619, 0.01033, 0.9961, 0.0, 0.07619, 0.01033, 1.0, 0.0, 0.07619, 0.01033, 1.0, 0.0, 0.07619, 0.01033, 0.9961, 0.0, 0.07619, 0.01033, 1.0, 0.0, 0.07619, 0.01033, 1.0, 0.0, 0.07619, 0.01033, 0.9961, 0.0, 0.07619, 0.01033, 1.0, 0.0, 0.07619, 0.01033, 1.0, 0.0, 0.07619, 0.01033, 0.9961, 0.0, 0.07619, 0.01033, 1.0, 0.0, 0.07619, 0.01033, 1.0, 0.0, 0.07619, 0.01033, 0.9961, 0.0, 0.07619, 0.01033, 1.0, 0.0, 0.07619, 0.01033, 1.0, 0.0, 0.07619, 0.01033, 0.9961, 0.0, 0.07619, 0.01033, 1.0, 0.0, 0.07619, 0.01033, 1.0, 0.0, 0.07619, 0.01033, 0.9961, 0.0, 0.07619, 0.01033, 1.0, 0.0, 0.07619, 0.01033, 1.0, 0.0, 0.07619, 0.01033, 0.9961, 0.0, 0.07619, 0.01033, 1.0, 0.0, 0.07619, 0.01033, 1.0, 0.0, 0.07619, 0.01033, 0.9961, 0.0, 0.07619, 0.01033, 1.0, 0.0, 0.07619, 0.01033, 1.0, 0.0, 0.07619, 0.01033, 1.0, 0.0, 0.07619, 0.01033, 1.0, 0.0, 0.07619, 0.01033, 1.0, 0.0, 0.07619, 0.01033, 0.9961, 0.0, 0.07619, 0.01033, 1.0, 0.0, 0.07619, 0.01033, 1.0, 0.0, 0.07619, 0.01033, 0.9961, 0.0, 0.07619, 0.01033, 1.0, 0.0, 0.07619, 0.01033, 1.0, 0.0, 0.07619, 0.01033, 0.9961, 0.0, 0.07619, 0.01033, 1.0, 0.0, 0.07619, 0.01033, 1.0, 0.0, 0.07619, 0.01033, 0.9961, 0.0, 0.07619, 0.01033, 1.0, 0.0, 0.07619, 0.01033, 1.0, 0.0, 0.07619, 0.01033, 0.9961, 0.0, 0.07619, 0.01033, 1.0, 0.0, 0.07619, 0.01033, 1.0, 0.0, 0.07619, 0.01033, 1.0, 0.0, 0.07619, 0.01033, 1.0, 0.0, 0.07619, 0.01033, 1.0, 0.0, 0.07619, 0.01033, 1.0, 0.0, 0.07619, 0.01033, 1.0, 0.0, 0.07619, 0.01033, 1.0, 0.0, 0.07619, 0.01033, 1.0, 0.0, 0.07619, 0.01033, 1.0, 0.0, 0.07619, 0.01033, 1.0, 0.0, 0.07619, 0.01033, 1.0, 0.0, 0.07619, 0.01033, 1.0, 0.0, 0.07619, 0.01033, 1.0, 0.0, 0.07619, 0.01033, 1.0, 0.0, 0.07619, 0.01033, 1.0, 0.0, 0.07619, 0.01033, 1.0, 0.0, 0.07619, 0.01033, 1.0, 0.0, 0.07619, 0.01033, 1.0, 0.0, 0.07619, 0.01033, 1.0, 0.0, 0.07619, 0.01033, 1.0, 0.0003035, 0.07619, 0.01033, 0.9961, 0.0, 0.07619, 0.01033, 1.0, 0.0, 0.07619, 0.01033, 1.0, 0.0, 0.07619, 0.01033, 1.0, 0.0, 0.07619, 0.01033, 1.0, 0.0, 0.07619, 0.01033, 1.0, 0.0, 0.07619, 0.01033, 0.9961, 0.0, 0.07619, 0.01033, 1.0, 0.0, 0.07619, 0.01033, 1.0, 0.0, 0.07619, 0.01033, 0.9961, 0.0003035, 0.07619, 0.01033, 1.0, 0.0, 0.07619, 0.01033, 1.0, 0.0, 0.07619, 0.01033, 1.0, 0.0, 0.07619, 0.01033, 1.0, 0.0, 0.07619, 0.01033, 1.0, 0.0, 0.07619, 0.01033, 1.0, 0.0, 0.07619, 0.01033, 0.9961, 0.0, 0.07619, 0.01033, 1.0, 0.0, 0.07619, 0.01033, 1.0, 0.0, 0.07619, 0.01033, 1.0, 0.0, 0.07619, 0.01033, 0.9961, 0.0003035, 0.07619, 0.01033, 1.0, 0.0003035, 0.07619, 0.01033, 1.0, 0.0, 0.07619, 0.01033, 0.9961, 0.0, 0.07619, 0.01033, 1.0, 0.0, 0.07619, 0.01033, 1.0, 0.0, 0.07619, 0.01033, 0.9961, 0.0, 0.07619, 0.01033, 1.0, 0.0, 0.07619, 0.01033, 1.0, 0.0, 0.07619, 0.01033, 0.9961, 0.0, 0.07619, 0.01033, 1.0, 0.003677, 0.07819, 0.01229, 1.0, 0.002732, 0.07819, 0.01161, 1.0, 0.0, 0.07619, 0.01033, 1.0, 0.0003035, 0.07619, 0.01033, 1.0, 0.0, 0.07619, 0.01033, 0.9961, 0.0, 0.07619, 0.01033, 1.0, 0.0003035, 0.07619, 0.01033, 1.0, 0.0, 0.07619, 0.01033, 0.9961, 0.0, 0.07619, 0.01033, 0.9961, 0.0, 0.07619, 0.01033, 1.0, 0.0, 0.07619, 0.01033, 1.0, 0.0, 0.07619, 0.01033, 0.9961, 0.0, 0.07619, 0.01033, 1.0, 0.0, 0.07619, 0.01033, 1.0, 0.0, 0.07619, 0.01033, 0.9961, 0.0, 0.07619, 0.01033, 0.9961, 0.0, 0.07619, 0.01033, 0.9961, 0.0, 0.07619, 0.01033, 1.0, 0.0, 0.07619, 0.01033, 1.0, 0.0, 0.07619, 0.01033, 1.0, 0.0, 0.07619, 0.01033, 1.0, 0.0, 0.07619, 0.01033, 1.0, 0.001821, 0.07819, 0.01161, 1.0, 0.0, 0.07619, 0.01033, 1.0, 0.0, 0.07619, 0.01033, 0.9961, 0.0, 0.07619, 0.01033, 1.0, 0.0, 0.07619, 0.01033, 1.0, 0.0, 0.07619, 0.01033, 0.9961, 0.0, 0.07619, 0.01033, 0.9961, 0.0, 0.07619, 0.01033, 1.0, 0.0, 0.07619, 0.01033, 0.9961, 0.0, 0.07619, 0.01033, 0.9961, 0.0, 0.07619, 0.01033, 0.9961, 0.0, 0.07619, 0.01033, 1.0, 0.0, 0.07619, 0.01033, 0.9961, 0.0, 0.07619, 0.01033, 0.9961, 0.0, 0.07619, 0.01033, 1.0, 0.0, 0.07619, 0.01033, 1.0, 0.0, 0.07619, 0.01033, 1.0, 0.0003035, 0.07619, 0.01033, 1.0, 0.0, 0.07619, 0.01033, 0.9961, 0.0, 0.07619, 0.01033, 0.9961, 0.0, 0.07619, 0.01033, 1.0, 0.0, 0.07619, 0.01033, 1.0, 0.0, 0.07619, 0.01033, 1.0, 0.0, 0.07619, 0.01033, 1.0, 0.0, 0.07619, 0.01033, 1.0, 0.001821, 0.07619, 0.01096, 1.0, 0.003677, 0.07819, 0.01229, 1.0, 0.0, 0.07619, 0.01033, 1.0, 0.0, 0.07619, 0.01033, 1.0, 0.0006071, 0.07619, 0.01033, 1.0, 0.0, 0.07619, 0.01033, 1.0, 0.0, 0.07619, 0.01033, 1.0, 0.0, 0.07619, 0.01033, 1.0, 0.0, 0.07619, 0.01033, 1.0, 0.0, 0.07619, 0.01033, 1.0, 0.0003035, 0.07619, 0.01033, 1.0, 0.0, 0.07619, 0.01033, 1.0, 0.0, 0.07619, 0.01033, 1.0, 0.0, 0.07619, 0.01033, 1.0, 0.0, 0.07619, 0.01033, 0.9961, 0.001214, 0.07619, 0.01033, 1.0, 0.001821, 0.07619, 0.01096, 1.0, 0.0, 0.07619, 0.01033, 1.0, 0.0, 0.07619, 0.01033, 0.9961, 0.0, 0.07619, 0.01033, 1.0, 0.0, 0.07619, 0.01033, 1.0, 0.0, 0.07619, 0.01033, 1.0, 0.0, 0.07619, 0.01033, 1.0, 0.0, 0.07619, 0.01033, 0.9961, 0.0, 0.07619, 0.01033, 1.0, 0.0, 0.07619, 0.01033, 0.9961, 0.0, 0.07619, 0.01033, 0.9961, 0.0, 0.07619, 0.01033, 0.9961, 0.0, 0.07619, 0.01033, 1.0, 0.0, 0.07619, 0.01033, 1.0, 0.0, 0.07619, 0.01033, 1.0, 0.0, 0.07619, 0.01033, 0.9961, 0.0, 0.07619, 0.01033, 0.9961, 0.0, 0.07619, 0.01033, 1.0, 0.0, 0.07619, 0.01033, 1.0, 0.0, 0.07619, 0.01033, 0.9961, 0.002732, 0.07819, 0.01161, 1.0, 0.001214, 0.07619, 0.01033, 1.0, 0.0, 0.07619, 0.01033, 1.0, 0.0, 0.07619, 0.01033, 1.0, 0.0, 0.07619, 0.01033, 1.0, 0.0, 0.07619, 0.01033, 1.0, 0.0, 0.07619, 0.01033, 1.0, 0.0, 0.07619, 0.01033, 1.0, 0.0, 0.07619, 0.01033, 1.0, 0.0, 0.07619, 0.01033, 1.0, 0.0, 0.07619, 0.01033, 0.9961, 0.0, 0.07619, 0.01033, 1.0, 0.0, 0.07619, 0.01033, 0.9961, 0.001821, 0.07819, 0.01161, 1.0, 0.0003035, 0.07619, 0.01033, 0.9961, 0.001821, 0.07819, 0.01161, 1.0, 0.0003035, 0.07619, 0.01033, 1.0, 0.0006071, 0.07619, 0.01033, 1.0, 0.0006071, 0.07619, 0.01033, 1.0, 0.0003035, 0.07619, 0.01033, 1.0, 0.0003035, 0.07619, 0.01033, 0.9961, 0.001821, 0.07819, 0.01161, 1.0, 0.0006071, 0.07619, 0.01033, 1.0, 0.0003035, 0.07619, 0.01033, 0.9961, 0.0, 0.07619, 0.01033, 0.9961, 0.0, 0.07619, 0.01033, 0.9961, 0.0003035, 0.07619, 0.01033, 1.0, 0.0, 0.07619, 0.01033, 1.0, 0.0, 0.07619, 0.01033, 1.0, 0.0, 0.07619, 0.01033, 1.0, 0.0, 0.07619, 0.01033, 0.9961, 0.0, 0.07619, 0.01033, 1.0, 0.0, 0.07619, 0.01033, 1.0, 0.0, 0.07619, 0.01033, 1.0, 0.0, 0.07619, 0.01033, 1.0, 0.0, 0.07619, 0.01033, 1.0, 0.0, 0.07619, 0.01033, 1.0, 0.0, 0.07619, 0.01033, 1.0, 0.0, 0.07619, 0.01033, 0.9961, 0.0, 0.07619, 0.01033, 0.9961, 0.0, 0.07619, 0.01033, 1.0, 0.0, 0.07619, 0.01033, 1.0, 0.003677, 0.07819, 0.01229, 1.0, 0.001821, 0.07619, 0.01096, 1.0, 0.001214, 0.07619, 0.01033, 1.0, 0.0, 0.07619, 0.01033, 1.0, 0.0, 0.07619, 0.01033, 1.0, 0.0, 0.07619, 0.01033, 1.0, 0.0, 0.07619, 0.01033, 1.0, 0.0, 0.07619, 0.01033, 1.0, 0.0, 0.07619, 0.01033, 1.0, 0.0, 0.07619, 0.01033, 1.0, 0.0, 0.07619, 0.01033, 1.0, 0.0, 0.07619, 0.01033, 1.0, 0.0, 0.07619, 0.01033, 1.0, 0.0, 0.07619, 0.01033, 1.0, 0.0, 0.07619, 0.01033, 1.0, 0.0, 0.07619, 0.01033, 1.0, 0.0, 0.07619, 0.01033, 1.0, 0.0, 0.07619, 0.01033, 1.0, 0.0, 0.07619, 0.01033, 1.0, 0.0, 0.07619, 0.01033, 1.0, 0.0, 0.07619, 0.01033, 1.0, 0.0, 0.07619, 0.01033, 1.0, 0.0, 0.07619, 0.01033, 1.0, 0.0, 0.07619, 0.01033, 1.0, 0.0, 0.07619, 0.01033, 1.0, 0.0, 0.07619, 0.01033, 1.0, 0.0, 0.07619, 0.01033, 1.0, 0.0, 0.07619, 0.01033, 1.0, 0.0, 0.07619, 0.01033, 1.0, 0.0, 0.07619, 0.01033, 1.0, 0.0, 0.07619, 0.01033, 1.0, 0.0, 0.07619, 0.01033, 1.0, 0.0, 0.07619, 0.01033, 1.0, 0.0, 0.07619, 0.01033, 1.0, 0.0, 0.07619, 0.01033, 0.9961, 0.0, 0.07619, 0.01033, 1.0, 0.0, 0.07619, 0.01033, 1.0, 0.0, 0.07619, 0.01033, 0.9961, 0.0, 0.07619, 0.01033, 0.9961, 0.0, 0.07619, 0.01033, 0.9961, 0.0, 0.07619, 0.01033, 1.0, 0.0, 0.07619, 0.01033, 1.0, 0.0, 0.07619, 0.01033, 0.9961, 0.0, 0.07619, 0.01033, 0.9961, 0.0, 0.07619, 0.01033, 1.0, 0.0, 0.07619, 0.01033, 1.0, 0.0, 0.07619, 0.01033, 1.0, 0.0, 0.07619, 0.01033, 1.0, 0.0, 0.07619, 0.01033, 1.0, 0.0, 0.07619, 0.01033, 1.0, 0.0, 0.07619, 0.01033, 1.0, 0.0, 0.07619, 0.01033, 1.0, 0.0, 0.07619, 0.01033, 1.0, 0.0, 0.07619, 0.01033, 0.9961, 0.0, 0.07619, 0.01033, 0.9961, 0.0, 0.07619, 0.01033, 1.0, 0.0, 0.07619, 0.01033, 1.0, 0.0, 0.07619, 0.01033, 1.0, 0.0, 0.07619, 0.01033, 1.0, 0.0, 0.07619, 0.01033, 0.9961, 0.0, 0.07619, 0.01033, 1.0, 0.0, 0.07619, 0.01033, 1.0, 0.0, 0.07619, 0.01033, 0.9961, 0.0, 0.07619, 0.01033, 1.0, 0.0, 0.07619, 0.01033, 0.9961, 0.0, 0.07619, 0.01033, 1.0, 0.0, 0.07619, 0.01033, 0.9961, 0.0, 0.07619, 0.01033, 1.0, 0.0, 0.07619, 0.01033, 0.9961, 0.0, 0.07619, 0.01033, 1.0, 0.0, 0.07619, 0.01033, 0.9961, 0.0, 0.07619, 0.01033, 0.9961, 0.0, 0.07619, 0.01033, 1.0, 0.0003035, 0.07619, 0.01033, 1.0, 0.0, 0.07619, 0.01033, 1.0, 0.0, 0.07619, 0.01033, 1.0, 0.0, 0.07619, 0.01033, 1.0, 0.0, 0.07619, 0.01033, 1.0, 0.0, 0.07619, 0.01033, 1.0, 0.0, 0.07619, 0.01033, 1.0, 0.0, 0.07619, 0.01033, 1.0, 0.0, 0.07619, 0.01033, 1.0, 0.0, 0.07619, 0.01033, 1.0, 0.0, 0.07619, 0.01033, 1.0, 0.0, 0.07619, 0.01033, 1.0, 0.0, 0.07619, 0.01033, 1.0, 0.0, 0.07619, 0.01033, 1.0, 0.0, 0.07619, 0.01033, 1.0, 0.0, 0.07619, 0.01033, 1.0, 0.0, 0.07619, 0.01033, 1.0, 0.0, 0.07619, 0.01033, 1.0, 0.0, 0.07619, 0.01033, 1.0, 0.0, 0.07619, 0.01033, 1.0, 0.0, 0.07619, 0.01033, 1.0, 0.0, 0.07619, 0.01033, 1.0, 0.0, 0.07619, 0.01033, 1.0, 0.0, 0.07619, 0.01033, 1.0, 0.0, 0.07619, 0.01033, 1.0, 0.0, 0.07619, 0.01033, 1.0, 0.0, 0.07619, 0.01033, 1.0, 0.0, 0.07619, 0.01033, 1.0, 0.0, 0.07619, 0.01033, 1.0, 0.0, 0.07619, 0.01033, 1.0, 0.0, 0.07619, 0.01033, 1.0, 0.0, 0.07619, 0.01033, 1.0, 0.0, 0.07619, 0.01033, 1.0, 0.0, 0.07619, 0.01033, 1.0, 0.0, 0.07619, 0.01033, 1.0, 0.0, 0.07619, 0.01033, 1.0, 0.0, 0.07619, 0.01033, 1.0, 0.0, 0.07619, 0.01033, 1.0, 0.0, 0.07619, 0.01033, 1.0, 0.0, 0.07619, 0.01033, 1.0, 0.0, 0.07619, 0.01033, 1.0, 0.0, 0.07619, 0.01033, 1.0, 0.0, 0.07619, 0.01033, 1.0, 0.0, 0.07619, 0.01033, 1.0, 0.0, 0.07619, 0.01033, 1.0, 0.0, 0.07619, 0.01033, 1.0, 0.0, 0.07619, 0.01033, 1.0, 0.0, 0.07619, 0.01033, 1.0, 0.0, 0.07619, 0.01033, 1.0, 0.0, 0.07619, 0.01033, 1.0, 0.0, 0.07619, 0.01033, 1.0, 0.0, 0.07619, 0.01033, 1.0, 0.0, 0.07619, 0.01033, 1.0, 0.0, 0.07619, 0.01033, 1.0, 0.0, 0.07619, 0.01033, 1.0, 0.0, 0.07619, 0.01033, 1.0, 0.0, 0.07619, 0.01033, 1.0, 0.0, 0.07619, 0.01033, 1.0, 0.0, 0.07619, 0.01033, 1.0, 0.0, 0.07619, 0.01033, 1.0, 0.0, 0.07619, 0.01033, 1.0, 0.0, 0.07619, 0.01033, 1.0, 0.0, 0.07619, 0.01033, 1.0, 0.0, 0.07619, 0.01033, 1.0, 0.0, 0.07619, 0.01033, 1.0, 0.0, 0.07619, 0.01033, 1.0, 0.0, 0.07619, 0.01033, 1.0, 0.0, 0.07619, 0.01033, 1.0, 0.0, 0.07619, 0.01033, 1.0, 0.0, 0.07619, 0.01033, 1.0, 0.0, 0.07619, 0.01033, 1.0, 0.0, 0.07619, 0.01033, 1.0, 0.0, 0.07619, 0.01033, 1.0, 0.0, 0.07619, 0.01033, 1.0, 0.0, 0.07619, 0.01033, 1.0, 0.0, 0.07619, 0.01033, 1.0, 0.0, 0.07619, 0.01033, 1.0, 0.0, 0.07619, 0.01033, 1.0, 0.0, 0.07619, 0.01033, 1.0, 0.0, 0.07619, 0.01033, 1.0, 0.0, 0.07619, 0.01033, 1.0, 0.0, 0.07619, 0.01033, 1.0, 0.0, 0.07619, 0.01033, 1.0, 0.0, 0.07619, 0.01033, 1.0, 0.0, 0.07619, 0.01033, 1.0, 0.0, 0.07619, 0.01033, 1.0, 0.0, 0.07619, 0.01033, 1.0, 0.0, 0.07619, 0.01033, 1.0, 0.0, 0.07619, 0.01033, 1.0, 0.0, 0.07619, 0.01033, 1.0, 0.0, 0.07619, 0.01033, 1.0, 0.0, 0.07619, 0.01033, 1.0, 0.0, 0.07619, 0.01033, 1.0, 0.0, 0.07619, 0.01033, 1.0, 0.0, 0.07619, 0.01033, 1.0, 0.0, 0.07619, 0.01033, 1.0, 0.0, 0.07619, 0.01033, 1.0, 0.0, 0.07619, 0.01033, 1.0, 0.0, 0.07619, 0.01033, 1.0, 0.0, 0.07619, 0.01033, 1.0, 0.0, 0.07619, 0.01033, 1.0, 0.0, 0.07619, 0.01033, 1.0, 0.0, 0.07619, 0.01033, 1.0, 0.0, 0.07619, 0.01033, 1.0, 0.0, 0.07619, 0.01033, 1.0, 0.0, 0.07619, 0.01033, 1.0, 0.0, 0.07619, 0.01033, 1.0, 0.0, 0.07619, 0.01033, 1.0, 0.0, 0.07619, 0.01033, 1.0, 0.0, 0.07619, 0.01033, 1.0, 0.0, 0.07619, 0.01033, 1.0, 0.0, 0.07619, 0.01033, 1.0, 0.0, 0.07619, 0.01033, 1.0, 0.0, 0.07619, 0.01033, 1.0, 0.0, 0.07619, 0.01033, 1.0, 0.0, 0.07619, 0.01033, 1.0, 0.0, 0.07619, 0.01033, 1.0, 0.0, 0.07619, 0.01033, 1.0, 0.0, 0.07619, 0.01033, 1.0, 0.0, 0.07619, 0.01033, 1.0, 0.0, 0.07619, 0.01033, 1.0, 0.0, 0.07619, 0.01033, 1.0, 0.0, 0.07619, 0.01033, 1.0, 0.0, 0.07619, 0.01033, 1.0, 0.0, 0.07619, 0.01033, 1.0, 0.0, 0.07619, 0.01033, 1.0, 0.0, 0.07619, 0.01033, 1.0, 0.0, 0.07619, 0.01033, 1.0, 0.0, 0.07619, 0.01033, 1.0, 0.0, 0.07619, 0.01033, 1.0, 0.0, 0.07619, 0.01033, 1.0, 0.0, 0.07619, 0.01033, 1.0, 0.0, 0.07619, 0.01033, 1.0, 0.0, 0.07619, 0.01033, 1.0, 0.0, 0.07619, 0.01033, 1.0, 0.0, 0.07619, 0.01033, 1.0, 0.0, 0.07619, 0.01033, 1.0, 0.0, 0.07619, 0.01033, 1.0, 0.0, 0.07619, 0.01033, 1.0, 0.0, 0.07619, 0.01033, 1.0, 0.0, 0.07619, 0.01033, 1.0, 0.0, 0.07619, 0.01033, 1.0, 0.0, 0.07619, 0.01033, 1.0, 0.0, 0.07619, 0.01033, 1.0, 0.0, 0.07619, 0.01033, 1.0, 0.0, 0.07619, 0.01033, 1.0, 0.0, 0.07619, 0.01033, 1.0, 0.0, 0.07619, 0.01033, 1.0, 0.0, 0.07619, 0.01033, 1.0, 0.0, 0.07619, 0.01033, 1.0, 0.0, 0.07619, 0.01033, 1.0, 0.0, 0.07619, 0.01033, 1.0, 0.0, 0.07619, 0.01033, 1.0, 0.0, 0.07619, 0.01033, 1.0, 0.0, 0.07619, 0.01033, 1.0, 0.0, 0.07619, 0.01033, 1.0, 0.0, 0.07619, 0.01033, 1.0, 0.0, 0.07619, 0.01033, 1.0, 0.0, 0.07619, 0.01033, 1.0, 0.0, 0.07619, 0.01033, 1.0, 0.0, 0.07619, 0.01033, 1.0, 0.0, 0.07619, 0.01033, 1.0, 0.0, 0.07619, 0.01033, 1.0, 0.0, 0.07619, 0.01033, 1.0, 0.0, 0.07619, 0.01033, 1.0, 0.0, 0.07619, 0.01033, 1.0, 0.0, 0.07619, 0.01033, 1.0, 0.0, 0.07619, 0.01033, 1.0, 0.0, 0.07619, 0.01033, 1.0, 0.0, 0.07619, 0.01033, 1.0, 0.0, 0.07619, 0.01033, 1.0, 0.0, 0.07619, 0.01033, 1.0, 0.0, 0.07619, 0.01033, 1.0, 0.0, 0.07619, 0.01033, 1.0, 0.0, 0.07619, 0.01033, 1.0, 0.0, 0.07619, 0.01033, 1.0, 0.0, 0.07619, 0.01033, 1.0, 0.0, 0.07619, 0.01033, 1.0, 0.0, 0.07619, 0.01033, 1.0, 0.0, 0.07619, 0.01033, 1.0, 0.0, 0.07619, 0.01033, 1.0, 0.0, 0.07619, 0.01033, 1.0, 0.0, 0.07619, 0.01033, 1.0, 0.0, 0.07619, 0.01033, 1.0, 0.0, 0.07619, 0.01033, 1.0, 0.0, 0.07619, 0.01033, 1.0, 0.0, 0.07619, 0.01033, 1.0, 0.0, 0.07619, 0.01033, 1.0, 0.0, 0.07619, 0.01033, 1.0, 0.0, 0.07619, 0.01033, 1.0, 0.0, 0.07619, 0.01033, 1.0, 0.0, 0.07619, 0.01033, 1.0, 0.0, 0.07619, 0.01033, 1.0, 0.0, 0.07619, 0.01033, 1.0, 0.0, 0.07619, 0.01033, 1.0, 0.0, 0.07619, 0.01033, 1.0, 0.0, 0.07619, 0.01033, 1.0, 0.0, 0.07619, 0.01033, 1.0, 0.0, 0.07619, 0.01033, 1.0, 0.0, 0.07619, 0.01033, 1.0, 0.0, 0.07619, 0.01033, 1.0, 0.0, 0.07619, 0.01033, 1.0, 0.0, 0.07619, 0.01033, 1.0, 0.0, 0.07619, 0.01033, 1.0, 0.0, 0.07619, 0.01033, 1.0, 0.0, 0.07619, 0.01033, 1.0, 0.0, 0.07619, 0.01033, 1.0, 0.0, 0.07619, 0.01033, 1.0, 0.0, 0.07619, 0.01033, 1.0, 0.0, 0.07619, 0.01033, 1.0, 0.0, 0.07619, 0.01033, 1.0, 0.0, 0.07619, 0.01033, 1.0, 0.0, 0.07619, 0.01033, 1.0, 0.0, 0.07619, 0.01033, 1.0, 0.0, 0.07619, 0.01033, 1.0, 0.0, 0.07619, 0.01033, 1.0, 0.0, 0.07619, 0.01033, 1.0, 0.0, 0.07619, 0.01033, 1.0, 0.0, 0.07619, 0.01033, 1.0, 0.0, 0.07619, 0.01033, 1.0, 0.0, 0.07619, 0.01033, 1.0, 0.0, 0.07619, 0.01033, 1.0, 0.0, 0.07619, 0.01033, 1.0, 0.0, 0.07619, 0.01033, 1.0, 0.0, 0.07619, 0.01033, 1.0, 0.0, 0.07619, 0.01033, 1.0, 0.0, 0.07619, 0.01033, 1.0, 0.0, 0.07619, 0.01033, 1.0, 0.0, 0.07619, 0.01033, 1.0, 0.0, 0.07619, 0.01033, 1.0, 0.0, 0.07619, 0.01033, 1.0, 0.0, 0.07619, 0.01033, 1.0, 0.0, 0.07619, 0.01033, 1.0, 0.0, 0.07619, 0.01033, 1.0, 0.0, 0.07619, 0.01033, 1.0, 0.0, 0.07619, 0.01033, 1.0, 0.0, 0.07619, 0.01033, 1.0, 0.0, 0.07619, 0.01033, 1.0, 0.0, 0.07619, 0.01033, 1.0, 0.0, 0.07619, 0.01033, 1.0, 0.0, 0.07619, 0.01033, 1.0, 0.0, 0.07619, 0.01033, 1.0, 0.0, 0.07619, 0.01033, 1.0, 0.0, 0.07619, 0.01033, 1.0, 0.0, 0.07619, 0.01033, 1.0, 0.0, 0.07619, 0.01033, 1.0, 0.0, 0.07619, 0.01033, 1.0, 0.0, 0.07619, 0.01033, 1.0, 0.0, 0.07619, 0.01033, 1.0, 0.0, 0.07619, 0.01033, 1.0, 0.0, 0.07619, 0.01033, 1.0, 0.0, 0.07619, 0.01033, 1.0, 0.0, 0.07619, 0.01033, 1.0, 0.0, 0.07619, 0.01033, 1.0, 0.0, 0.07619, 0.01033, 1.0, 0.0, 0.07619, 0.01033, 1.0, 0.0, 0.07619, 0.01033, 1.0, 0.0, 0.07619, 0.01033, 1.0, 0.0, 0.07619, 0.01033, 1.0, 0.0, 0.07619, 0.01033, 1.0, 0.0, 0.07619, 0.01033, 1.0, 0.0, 0.07619, 0.01033, 1.0, 0.0, 0.07619, 0.01033, 1.0, 0.0, 0.07619, 0.01033, 1.0, 0.0, 0.07619, 0.01033, 1.0, 0.0, 0.07619, 0.01033, 1.0, 0.0, 0.07619, 0.01033, 1.0, 0.0, 0.07619, 0.01033, 1.0, 0.0, 0.07619, 0.01033, 1.0, 0.0, 0.07619, 0.01033, 1.0, 0.0, 0.07619, 0.01033, 1.0, 0.0, 0.07619, 0.01033, 1.0, 0.0003035, 0.07619, 0.01033, 0.9961, 0.0, 0.07619, 0.01033, 0.9961, 0.0, 0.07619, 0.01033, 1.0, 0.0, 0.07619, 0.01033, 1.0, 0.0, 0.07619, 0.01033, 0.9961, 0.0, 0.07619, 0.01033, 1.0, 0.0, 0.07619, 0.01033, 1.0, 0.0, 0.07619, 0.01033, 1.0, 0.0, 0.07619, 0.01033, 1.0, 0.0, 0.07619, 0.01033, 1.0, 0.0, 0.07619, 0.01033, 0.9961, 0.0, 0.07619, 0.01033, 0.9961, 0.0003035, 0.07619, 0.01033, 1.0, 0.0006071, 0.07619, 0.01033, 1.0, 0.0003035, 0.07619, 0.01033, 1.0, 0.0, 0.07619, 0.01033, 1.0, 0.0, 0.07619, 0.01033, 1.0, 0.003677, 0.07819, 0.01229, 1.0, 0.0, 0.07619, 0.01033, 1.0, 0.0, 0.07619, 0.01033, 1.0, 0.0, 0.07619, 0.01033, 1.0, 0.0, 0.07619, 0.01033, 1.0, 0.0, 0.07619, 0.01033, 1.0, 0.0, 0.07619, 0.01033, 1.0, 0.0, 0.07619, 0.01033, 1.0, 0.0, 0.07619, 0.01033, 1.0, 0.0, 0.07619, 0.01033, 1.0, 0.0, 0.07619, 0.01033, 1.0, 0.0, 0.07619, 0.01033, 1.0, 0.0, 0.07619, 0.01033, 1.0, 0.0, 0.07619, 0.01033, 1.0, 0.0, 0.07619, 0.01033, 1.0, 0.0, 0.07619, 0.01033, 1.0, 0.0, 0.07619, 0.01033, 1.0, 0.0, 0.07619, 0.01033, 1.0, 0.0, 0.07619, 0.01033, 1.0, 0.0, 0.07619, 0.01033, 1.0, 0.0, 0.07619, 0.01033, 1.0, 0.0, 0.07619, 0.01033, 1.0, 0.0, 0.07619, 0.01033, 1.0, 0.0, 0.07619, 0.01033, 1.0, 0.0, 0.07619, 0.01033, 1.0, 0.0, 0.07619, 0.01033, 1.0, 0.0, 0.07619, 0.01033, 0.9961, 0.0, 0.07619, 0.01033, 0.9961, 0.0, 0.07619, 0.01033, 0.9961, 0.0, 0.07619, 0.01033, 0.9961, 0.0, 0.07619, 0.01033, 0.9961, 0.0, 0.07619, 0.01033, 1.0, 0.0003035, 0.07619, 0.01033, 1.0, 0.0006071, 0.07619, 0.01033, 1.0, 0.0003035, 0.07619, 0.01033, 1.0, 0.001821, 0.07819, 0.01161, 1.0, 0.0006071, 0.07619, 0.01033, 1.0, 0.001821, 0.07819, 0.01161, 1.0, 0.0, 0.07619, 0.01033, 1.0, 0.0003035, 0.07619, 0.01033, 1.0, 0.0, 0.07619, 0.01033, 1.0, 0.0, 0.07619, 0.01033, 0.9961, 0.0, 0.07619, 0.01033, 1.0, 0.0, 0.07619, 0.01033, 1.0, 0.0, 0.07619, 0.01033, 1.0, 0.0, 0.07619, 0.01033, 1.0, 0.0, 0.07619, 0.01033, 1.0, 0.0, 0.07619, 0.01033, 1.0, 0.0, 0.07619, 0.01033, 1.0, 0.0, 0.07619, 0.01033, 1.0, 0.0006071, 0.07619, 0.01033, 1.0, 0.001821, 0.07819, 0.01161, 1.0, 0.0, 0.07619, 0.01033, 1.0, 0.0, 0.07619, 0.01033, 1.0, 0.0, 0.07619, 0.01033, 1.0, 0.0, 0.07619, 0.01033, 1.0, 0.0, 0.07619, 0.01033, 1.0, 0.0, 0.07619, 0.01033, 1.0, 0.0, 0.07619, 0.01033, 1.0, 0.0, 0.07619, 0.01033, 1.0, 0.0, 0.07619, 0.01033, 1.0, 0.0003035, 0.07619, 0.01033, 1.0, 0.0, 0.07619, 0.01033, 1.0, 0.0, 0.07619, 0.01033, 1.0, 0.0, 0.07619, 0.01033, 1.0, 0.0, 0.07619, 0.01033, 1.0, 0.0003035, 0.07619, 0.01033, 1.0, 0.0003035, 0.07619, 0.01033, 1.0, 0.0, 0.07619, 0.01033, 1.0, 0.0, 0.07619, 0.01033, 1.0, 0.0, 0.07619, 0.01033, 1.0, 0.0, 0.07619, 0.01033, 1.0, 0.001821, 0.07819, 0.01161, 1.0, 0.001821, 0.07819, 0.01161, 1.0, 0.0003035, 0.07619, 0.01033, 1.0, 0.0, 0.07619, 0.01033, 1.0, 0.0, 0.07619, 0.01033, 1.0, 0.0, 0.07619, 0.01033, 0.9961, 0.0, 0.07619, 0.01033, 0.9961, 0.0, 0.07619, 0.01033, 1.0, 0.001821, 0.07819, 0.01161, 1.0, 0.0, 0.07619, 0.01033, 0.9961, 0.0, 0.07619, 0.01033, 1.0, 0.0, 0.07619, 0.01033, 1.0, 0.0, 0.07619, 0.01033, 0.9961, 0.0, 0.07619, 0.01033, 0.9961, 0.0, 0.07619, 0.01033, 1.0, 0.0, 0.07619, 0.01033, 1.0, 0.0, 0.07619, 0.01033, 0.9961, 0.0, 0.07619, 0.01033, 0.9961, 0.0, 0.07619, 0.01033, 1.0, 0.0, 0.07619, 0.01033, 1.0, 0.0, 0.07619, 0.01033, 1.0, 0.0003035, 0.07619, 0.01033, 1.0, 0.0003035, 0.07619, 0.01033, 0.9961, 0.0003035, 0.07619, 0.01033, 1.0, 0.0, 0.07619, 0.01033, 1.0, 0.0003035, 0.07619, 0.01033, 1.0, 0.0, 0.07619, 0.01033, 1.0, 0.0, 0.07619, 0.01033, 1.0, 0.0003035, 0.07619, 0.01033, 1.0, 0.0, 0.07619, 0.01033, 1.0, 0.0, 0.07619, 0.01033, 1.0, 0.0, 0.07619, 0.01033, 1.0, 0.0, 0.07619, 0.01033, 0.9961, 0.0, 0.07619, 0.01033, 1.0, 0.0, 0.07619, 0.01033, 0.9961, 0.0003035, 0.07619, 0.01033, 0.9961, 0.0, 0.07619, 0.01033, 1.0, 0.0003035, 0.07619, 0.01033, 0.9961, 0.0, 0.07619, 0.01033, 1.0, 0.0, 0.07619, 0.01033, 1.0, 0.0, 0.07619, 0.01033, 1.0, 0.0, 0.07619, 0.01033, 1.0, 0.0, 0.07619, 0.01033, 1.0, 0.0003035, 0.07619, 0.01033, 0.9961, 0.0, 0.07619, 0.01033, 1.0, 0.0, 0.07619, 0.01033, 1.0, 0.0, 0.07619, 0.01033, 1.0, 0.0, 0.07619, 0.01033, 1.0, 0.0, 0.07619, 0.01033, 0.9961, 0.0, 0.07619, 0.01033, 1.0, 0.0, 0.07619, 0.01033, 1.0, 0.0, 0.07619, 0.01033, 1.0, 0.0, 0.07619, 0.01033, 1.0, 0.0, 0.07619, 0.01033, 1.0, 0.0, 0.07619, 0.01033, 1.0, 0.0, 0.07619, 0.01033, 1.0, 0.0, 0.07619, 0.01033, 1.0, 0.0, 0.07619, 0.01033, 1.0, 0.0, 0.07619, 0.01033, 1.0, 0.0, 0.07619, 0.01033, 1.0, 0.0, 0.07619, 0.01033, 1.0, 0.0003035, 0.07619, 0.01033, 0.9961, 0.0, 0.07619, 0.01033, 1.0, 0.0, 0.07619, 0.01033, 1.0, 0.0, 0.07619, 0.01033, 1.0, 0.0, 0.07619, 0.01033, 1.0, 0.0, 0.07619, 0.01033, 1.0, 0.0, 0.07619, 0.01033, 1.0, 0.0, 0.07619, 0.01033, 1.0, 0.0, 0.07619, 0.01033, 0.9961, 0.0, 0.07619, 0.01033, 0.9961, 0.0, 0.07619, 0.01033, 1.0, 0.0, 0.07619, 0.01033, 1.0, 0.0, 0.07619, 0.01033, 1.0, 0.0, 0.07619, 0.01033, 1.0, 0.0, 0.07619, 0.01033, 1.0, 0.0, 0.07619, 0.01033, 1.0, 0.0, 0.07619, 0.01033, 1.0, 0.0, 0.07619, 0.01033, 1.0, 0.0, 0.07619, 0.01033, 1.0, 0.0, 0.07619, 0.01033, 1.0, 0.0, 0.07619, 0.01033, 1.0, 0.0, 0.07619, 0.01033, 1.0, 0.0, 0.07619, 0.01033, 1.0, 0.003677, 0.07819, 0.01229, 1.0, 0.0, 0.07619, 0.01033, 1.0, 0.0, 0.07619, 0.01033, 1.0, 0.001821, 0.07619, 0.01096, 1.0, 0.0, 0.07619, 0.01033, 1.0, 0.0, 0.07619, 0.01033, 1.0, 0.001821, 0.07619, 0.01096, 1.0, 0.0, 0.07619, 0.01033, 0.9961, 0.0, 0.07619, 0.01033, 1.0, 0.0, 0.07619, 0.01033, 1.0, 0.0, 0.07619, 0.01033, 1.0, 0.0, 0.07619, 0.01033, 1.0, 0.0, 0.07619, 0.01033, 0.9961, 0.0, 0.07619, 0.01033, 1.0, 0.0, 0.07619, 0.01033, 0.9961, 0.0, 0.07619, 0.01033, 1.0, 0.0, 0.07619, 0.01033, 1.0, 0.0, 0.07619, 0.01033, 0.9961, 0.0, 0.07619, 0.01033, 1.0, 0.0, 0.07619, 0.01033, 1.0, 0.0, 0.07619, 0.01033, 1.0, 0.0, 0.07619, 0.01033, 1.0, 0.0006071, 0.07619, 0.01033, 1.0, 0.0, 0.07619, 0.01033, 1.0, 0.0, 0.07619, 0.01033, 1.0, 0.0, 0.07619, 0.01033, 1.0, 0.0, 0.07619, 0.01033, 1.0, 0.0, 0.07619, 0.01033, 1.0, 0.0, 0.07619, 0.01033, 0.9961, 0.0, 0.07619, 0.01033, 1.0, 0.0, 0.07619, 0.01033, 1.0, 0.0, 0.07619, 0.01033, 1.0, 0.0, 0.07619, 0.01033, 1.0, 0.0, 0.07619, 0.01033, 0.9961, 0.0, 0.07619, 0.01033, 1.0, 0.0, 0.07619, 0.01033, 0.9961, 0.0, 0.07619, 0.01033, 1.0, 0.0, 0.07619, 0.01033, 1.0, 0.0, 0.07619, 0.01033, 0.9961, 0.0, 0.07619, 0.01033, 1.0, 0.0, 0.07619, 0.01033, 1.0, 0.0, 0.07619, 0.01033, 1.0, 0.0, 0.07619, 0.01033, 1.0, 0.0, 0.07619, 0.01033, 1.0, 0.0, 0.07619, 0.01033, 1.0, 0.0, 0.07619, 0.01033, 1.0, 0.0, 0.07619, 0.01033, 1.0, 0.0, 0.07619, 0.01033, 1.0, 0.0, 0.07619, 0.01033, 1.0, 0.0, 0.07619, 0.01033, 0.9961, 0.0, 0.07619, 0.01033, 1.0, 0.0, 0.07619, 0.01033, 1.0, 0.0, 0.07619, 0.01033, 1.0, 0.0, 0.07619, 0.01033, 1.0, 0.0, 0.07619, 0.01033, 0.9961, 0.0, 0.07619, 0.01033, 1.0, 0.0, 0.07619, 0.01033, 0.9961, 0.0, 0.07619, 0.01033, 1.0, 0.0, 0.07619, 0.01033, 1.0, 0.0, 0.07619, 0.01033, 0.9961, 0.0, 0.07619, 0.01033, 1.0, 0.0, 0.07619, 0.01033, 1.0, 0.0, 0.07619, 0.01033, 1.0, 0.0, 0.07619, 0.01033, 1.0, 0.0003035, 0.07619, 0.01033, 1.0, 0.0, 0.07619, 0.01033, 1.0, 0.0, 0.07619, 0.01033, 1.0, 0.0, 0.07619, 0.01033, 1.0, 0.0, 0.07619, 0.01033, 1.0, 0.0, 0.07619, 0.01033, 1.0, 0.0, 0.07619, 0.01033, 0.9961, 0.0003035, 0.07619, 0.01033, 1.0, 0.0, 0.07619, 0.01033, 1.0, 0.0, 0.07619, 0.01033, 1.0, 0.0, 0.07619, 0.01033, 1.0, 0.0, 0.07619, 0.01033, 0.9961, 0.0, 0.07619, 0.01033, 0.9961, 0.0, 0.07619, 0.01033, 0.9961, 0.0, 0.07619, 0.01033, 1.0, 0.0, 0.07619, 0.01033, 1.0, 0.0, 0.07619, 0.01033, 0.9961, 0.0, 0.07619, 0.01033, 1.0, 0.0, 0.07619, 0.01033, 0.9961, 0.0, 0.07619, 0.01033, 1.0, 0.0, 0.07619, 0.01033, 1.0, 0.0, 0.07619, 0.01033, 1.0, 0.0, 0.07619, 0.01033, 0.9961, 0.0, 0.07619, 0.01033, 0.9961, 0.0, 0.07619, 0.01033, 1.0, 0.0, 0.07619, 0.01033, 1.0, 0.0, 0.07619, 0.01033, 0.9961])
me_cube.materials.append(mat_material)
me_cube.use_remesh_preserve_volume = False
me_cube.use_remesh_preserve_attributes = False
me_cube.use_mirror_vertex_groups = False
me_cube.update()
arm_armature = bpy.data.armatures.new('Armature')  # bones are not reproduced

# ---- objects
ob_cube = bpy.data.objects.new('Cube', me_cube)
ob_armature = bpy.data.objects.new('Armature', arm_armature)

# ---- transforms, parenting, visibility, modifiers, constraints
ob_cube.parent = ob_armature
ob_cube.location = (0.0, 0.0, 1.223)
ob_cube.lock_rotations_4d = False
ob_cube.empty_display_type = 'ARROWS'
ob_cube.lineart.crease_threshold = 0.0
_vg = ob_cube.vertex_groups.new(name='SpineBot')
for _i, _w in zip([4, 6, 7, 24, 25, 123], [0.642, 0.6306, 0.1729, 0.01086, 0.05997, 0.1656]): _vg.add([_i], _w, 'REPLACE')
_vg = ob_cube.vertex_groups.new(name='LegTop.L')
_vg = ob_cube.vertex_groups.new(name='LegBot.L')
_vg = ob_cube.vertex_groups.new(name='LegTop.R')
for _i, _w in zip([2, 3, 4, 6, 7, 8, 20, 21, 22, 23, 24, 25, 26, 94, 95, 97, 100, 112, 113, 114, 115, 116, 120, 121, 122, 123, 124, 140, 141, 142, 145, 146, 147, 148, 153, 161, 167, 168], [0.0, 0.0, 0.0, 0.0, 0.0, 0.0, 0.0, 0.0, 0.1371, 0.5766, 0.8439, 0.9531, 0.9929, 0.0, 0.0, 0.0, 0.0, 0.0, 0.07087, 0.0, 0.0, 0.0, 0.0, 0.0, 0.0, 0.0, 0.0, 0.0, 0.0, 0.0, 0.09138, 0.08744, 0.09455, 0.2, 0.0, 0.0, 0.0, 0.0]): _vg.add([_i], _w, 'REPLACE')
_vg = ob_cube.vertex_groups.new(name='LegBot.R')
for _i, _w in zip([23, 24, 25, 26, 145, 146, 147, 148], [0.3315, 0.1265, 0.01714, 0.05093, 0.9094, 0.9125, 0.9099, 0.8169]): _vg.add([_i], _w, 'REPLACE')
_vg = ob_cube.vertex_groups.new(name='SpineTop')
for _i, _w in zip([0, 1, 2, 3, 5, 6, 8, 9, 10, 11, 12, 13, 14, 15, 16, 17, 18, 19, 20, 21, 22, 27, 28, 29, 30, 31, 32, 33, 34, 35, 36, 37, 38, 39, 40, 41, 42, 43, 44, 45, 46, 47, 48, 49, 50, 51, 52, 53, 54, 55, 56, 57, 58, 59, 60, 61, 62, 63, 64, 65, 66, 67, 68, 69, 70, 71, 72, 73, 74, 75, 76, 77, 78, 79, 80, 81, 82, 83, 84, 85, 86, 87, 88, 89, 90, 91, 92, 93, 94, 95, 96, 97, 98, 99, 100, 101, 102, 103, 104, 105, 106, 107, 108, 109, 110, 111, 112], [0.1124, 0.09105, 0.02585, 0.598, 0.5567, 0.02187, 0.3114, 0.08424, 0.09866, 0.07297, 0.06657, 0.06551, 0.06783, 0.06282, 0.06567, 0.06542, 0.06596, 0.6747, 0.6687, 0.0546, 0.05341, 0.1094, 0.1451, 0.1247, 0.07274, 0.06876, 0.1941, 0.07939, 0.08234, 0.189, 0.1154, 0.2101, 0.1204, 0.3065, 0.203, 0.2271, 0.1334, 0.1213, 0.1013, 0.08856, 0.08161, 0.07602, 0.0748, 0.07177, 0.08623, 0.09994, 0.1906, 0.1632, 0.1124, 0.108, 0.1055, 0.1044, 0.1083, 0.1136, 0.1207, 0.1308, 0.2041, 0.1979, 0.1334, 0.1277, 0.1261, 0.1254, 0.1393, 0.1377, 0.1577, 0.1713, 0.2747, 0.2458, 0.2078, 0.2047, 0.1794, 0.1792, 0.1932, 0.196, 0.1968, 0.2079, 0.3623, 0.3432, 0.2554, 0.2407, 0.2091, 0.2087, 0.2169, 0.234, 0.1998, 0.2075, 0.2972, 0.3, 0.3138, 0.3237, 0.3662, 0.381, 0.2159, 0.3693, 0.1808, 0.2135, 0.1741, 0.1587, 0.1261, 0.143, 0.1485, 0.141, 0.1524, 0.1168, 0.03743, 0.006009, 0.01134]): _vg.add([_i], _w, 'REPLACE')
_vg = ob_cube.vertex_groups.new(name='ArmTop.L')
_vg = ob_cube.vertex_groups.new(name='ArmBot.L')
_vg = ob_cube.vertex_groups.new(name='Head')
for _i, _w in zip([0, 1, 3, 5, 8, 9, 10, 11, 12, 13, 14, 15, 16, 17, 18, 19, 20, 27, 28, 29, 30, 31, 32, 33, 34, 35, 36, 37, 38, 39, 40, 41, 42, 43, 44, 45, 46, 47, 48, 49, 50, 51, 52, 53, 54, 55, 56, 57, 58, 59, 60, 61, 62, 63, 64, 65, 66, 67, 68, 69, 70, 71, 72, 73, 74, 75, 76, 77, 78, 79, 80, 81, 82, 83, 84, 85, 86, 87, 88, 89, 90, 91, 92, 93, 94, 95, 96, 97, 98, 99, 100, 101, 102, 103, 104, 105, 106, 107, 108, 109], [0.03327, 0.04789, 0.1562, 0.1879, 0.14, 0.01396, 0.02821, 0.01876, 0.02122, 0.0358, 0.04422, 0.02541, 0.03761, 0.02744, 0.02709, 0.1949, 0.1732, 0.03331, 0.09772, 0.1068, 0.05187, 0.04398, 0.1956, 0.04775, 0.03026, 0.08057, 0.1005, 0.1879, 0.09355, 0.1108, 0.1646, 0.1831, 0.04724, 0.04383, 0.03816, 0.04288, 0.06059, 0.05688, 0.05387, 0.05259, 0.05738, 0.06086, 0.06638, 0.06783, 0.08147, 0.08258, 0.08956, 0.08919, 0.09104, 0.0915, 0.08983, 0.08866, 0.08914, 0.09892, 0.1055, 0.1047, 0.1108, 0.1126, 0.1252, 0.1194, 0.1065, 0.1059, 0.1115, 0.1249, 0.1663, 0.1662, 0.1783, 0.1767, 0.1725, 0.169, 0.1475, 0.1277, 0.1018, 0.1052, 0.1998, 0.2003, 0.2192, 0.2084, 0.2041, 0.2061, 0.2046, 0.1785, 0.3675, 0.3511, 0.1787, 0.4934, 0.358, 0.3284, 0.7271, 0.5376, 0.7254, 0.6525, 0.7748, 0.7791, 0.8342, 0.8, 0.7603, 0.7993, 0.7811, 0.8243]): _vg.add([_i], _w, 'REPLACE')
_vg = ob_cube.vertex_groups.new(name='ArmTop.R')
for _i, _w in zip([0, 1, 2, 3, 5, 8, 9, 10, 11, 12, 13, 14, 15, 16, 17, 18, 19, 20, 21, 22, 27, 28, 29, 30, 31, 32, 33, 34, 35, 36, 37, 38, 39, 40, 41, 42, 43, 44, 45, 46, 47, 48, 49, 50, 51, 52, 53, 54, 55, 56, 57, 58, 59, 60, 61, 62, 63, 64, 65, 66, 67, 68, 69, 70, 71, 72, 73, 74, 75, 76, 77, 78, 79, 80, 81, 82, 83, 84, 85, 86, 87, 88, 89, 90, 91, 92, 93, 94, 95, 96, 97, 98, 99, 100, 101, 102, 103, 104, 105, 106, 107, 108, 109, 110, 111, 112, 113, 114, 115, 116, 120, 121, 122, 123, 124], [0.9067, 0.8717, 0.07477, 0.2084, 0.1533, 0.3508, 0.9665, 0.9154, 0.9272, 0.9242, 0.9071, 0.8978, 0.9205, 0.9035, 0.919, 0.9208, 0.08046, 0.127, 0.7403, 0.7324, 0.9072, 0.7244, 0.7647, 0.8873, 0.8957, 0.6004, 0.8848, 0.9073, 0.762, 0.7874, 0.5812, 0.795, 0.6009, 0.5299, 0.595, 0.8715, 0.8753, 0.8868, 0.8909, 0.8689, 0.8755, 0.8788, 0.88, 0.8612, 0.8382, 0.7839, 0.801, 0.819, 0.8197, 0.8098, 0.8107, 0.8014, 0.7912, 0.778, 0.7585, 0.7349, 0.7281, 0.7686, 0.7729, 0.7657, 0.7634, 0.7303, 0.736, 0.6905, 0.6705, 0.6334, 0.6464, 0.6318, 0.6344, 0.6355, 0.6363, 0.6169, 0.6155, 0.5675, 0.5857, 0.5547, 0.5691, 0.5508, 0.5632, 0.5618, 0.5679, 0.5588, 0.5334, 0.4669, 0.4997, 0.3207, 0.3279, 0.3611, 0.1755, 0.2283, 0.2333, 0.02939, 0.07579, 0.0874, 0.1073, 0.02305, 0.04847, 0.01664, 0.04353, 0.07346, 0.0493, 0.05346, 0.05358, 0.9725, 1.038, 0.8562, 0.8015, 0.1671, 0.2002, 0.8843, 0.08635, 0.08604, 0.7488, 0.07191, 0.01765]): _vg.add([_i], _w, 'REPLACE')
_vg = ob_cube.vertex_groups.new(name='ArmBot.R')
for _i, _w in zip([113, 114, 115, 116, 117, 118, 119, 120, 121, 122, 125, 126, 127, 128, 129, 130, 131, 132, 133, 134, 135, 136, 137, 138, 139, 140, 141, 142, 143, 144, 149, 150, 151, 152, 153, 154, 155, 156, 157, 158, 159, 160, 161, 162, 163, 164, 165, 166, 167, 168], [0.07136, 0.8286, 0.783, 0.1015, 1.002, 1.021, 1.165, 0.9145, 0.9126, 0.2344, 1.004, 1.121, 1.208, 1.161, 1.023, 1.019, 1.002, 1.001, 1.004, 1.006, 1.027, 1.008, 1.001, 0.9983, 0.9976, 0.9953, 0.9953, 0.9956, 1.094, 1.076, 1.005, 1.002, 1.002, 1.019, 1.059, 1.023, 1.105, 1.116, 1.148, 1.073, 1.088, 1.007, 1.003, 1.001, 1.003, 1.012, 1.029, 1.053, 1.027, 1.011]): _vg.add([_i], _w, 'REPLACE')
_m = ob_cube.modifiers.new('Mirror', 'MIRROR')
_m.use_clip = True
_m = ob_cube.modifiers.new('Armature', 'ARMATURE')
_m.object = ob_armature
ob_armature.location = (0.0, 0.0, 0.0)

# ---- collection membership
col_collection.objects.link(ob_cube)
col_collection.objects.link(ob_armature)

# ---- scene / render settings (as saved in the file)
scene.frame_start = 1; scene.frame_end = 250; scene.frame_set(1)
scene.render.engine = 'BLENDER_EEVEE_NEXT'
scene.cycles.sampling_pattern = 'TABULATED_SOBOL'
scene.cycles.use_light_tree = False
scene.view_settings.view_transform = 'Filmic'
bpy.context.view_layer.update()

# ---- added for rendering (the .blend has no active camera and no usable light): camera, sun
cam_auto = bpy.data.cameras.new('AutoCamera')
cam_auto.lens = 50.0
cam_auto.sensor_width = 36.0
cam_auto.clip_end = 1000.0
ob_auto_camera = bpy.data.objects.new('AutoCamera', cam_auto)
scene.collection.objects.link(ob_auto_camera)
ob_auto_camera.location = (5.08752, -6.10503, 6.47555)
ob_auto_camera.rotation_euler = (1.09748, -7.21219e-08, 0.694738)
scene.camera = ob_auto_camera
light_auto_sun = bpy.data.lights.new('AutoSun', 'SUN')
light_auto_sun.energy = 3.0
light_auto_sun.angle = 0.0523599
ob_auto_sun = bpy.data.objects.new('AutoSun', light_auto_sun)
scene.collection.objects.link(ob_auto_sun)
ob_auto_sun.rotation_euler = (0.872665, 0.174533, 0.523599)
bpy.context.view_layer.update()
